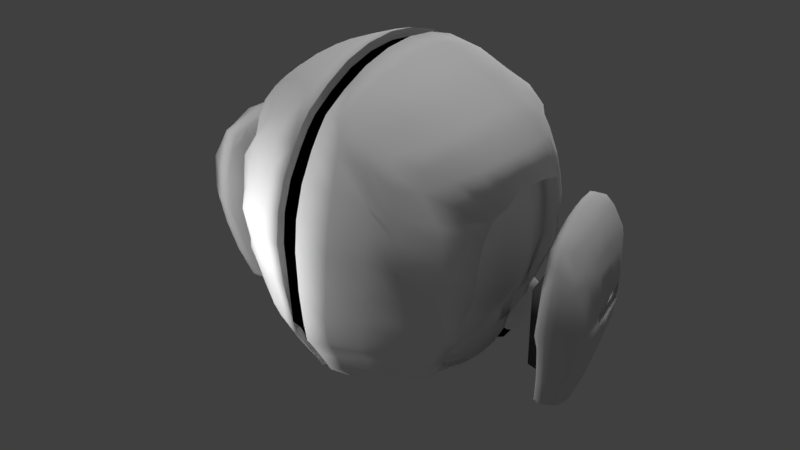# Source: turret.blend  (saved by Blender 2.79.0; exported with 4.5.12 LTS)
import bpy
from mathutils import Matrix  # noqa: F401  (used for matrix-valued properties, if any)

bpy.ops.wm.read_factory_settings(use_empty=True)
scene = bpy.context.scene
scene.name = 'Scene'

# ---- collections
col_collection_1 = bpy.data.collections.new('Collection 1'); scene.collection.children.link(col_collection_1)

# ---- materials (node trees are filled in below, after node groups)
mat_material_002 = bpy.data.materials.new('Material.002')
mat_material_002.alpha_threshold = 0.0
mat_material_002.use_transparent_shadow = False
mat_material_002.diffuse_color = (0.0, 0.0, 0.0, 1.0)
mat_material_002.roughness = 0.5
mat_material_004 = bpy.data.materials.new('Material.004')
mat_material_004.alpha_threshold = 0.0
mat_material_004.use_transparent_shadow = False
mat_material_004.diffuse_color = (1.0, 1.0, 1.0, 1.0)
mat_material_004.roughness = 0.5
mat_material_003 = bpy.data.materials.new('Material.003')
mat_material_003.alpha_threshold = 0.0
mat_material_003.use_transparent_shadow = False
mat_material_003.diffuse_color = (0.8, 0.003404, 0.0, 1.0)
mat_material_003.roughness = 0.5
mat_test = bpy.data.materials.new('test')
mat_test.alpha_threshold = 0.0
mat_test.use_transparent_shadow = False
mat_test.diffuse_color = (1.0, 1.0, 1.0, 1.0)
mat_test.roughness = 0.5
mat_material_005 = bpy.data.materials.new('Material.005')
mat_material_005.alpha_threshold = 0.0
mat_material_005.use_transparent_shadow = False
mat_material_005.roughness = 0.5
mat_material_008 = bpy.data.materials.new('Material.008')
mat_material_008.alpha_threshold = 0.0
mat_material_008.use_transparent_shadow = False
mat_material_008.diffuse_color = (0.1022, 0.1022, 0.1022, 1.0)
mat_material_008.roughness = 0.5

# ---- material node trees

# ---- world
world_world = bpy.data.worlds.new('World'); scene.world = world_world
world_world.color = (0.05088, 0.05088, 0.05088)
world_world.use_sun_shadow = False
world_world.sun_shadow_jitter_overblur = 0.0
world_world.cycles.sampling_method = 'MANUAL'

# ---- lights
light_point_001 = bpy.data.lights.new('Point.001', 'POINT')
light_point_001.transmission_factor = 0.0
light_point_001.energy = 100.0
light_point_001.shadow_buffer_clip_start = 0.5
light_point_001.shadow_soft_size = 0.1
light_point_001.shadow_maximum_resolution = 0.006
light_point_001.use_absolute_resolution = True
light_point = bpy.data.lights.new('Point', 'POINT')
light_point.transmission_factor = 0.0
light_point.energy = 100.0
light_point.shadow_buffer_clip_start = 0.5
light_point.shadow_soft_size = 0.1
light_point.shadow_maximum_resolution = 0.006
light_point.use_absolute_resolution = True
light_sun = bpy.data.lights.new('Sun', 'SUN')
light_sun.transmission_factor = 0.0
light_sun.angle = 0.1993
light_sun.energy = 1.0
light_sun.shadow_buffer_clip_start = 0.5
light_sun.shadow_soft_size = 0.1
light_sun.shadow_cascade_max_distance = 1000.0

# ---- meshes
me_cube_008 = bpy.data.meshes.new('Cube.008')
me_cube_008.from_pydata([(0.9415, -0.8034, -1.373), (0.9804, -0.9009, 0.9506), (0.8946, 0.9009, -1.423), (0.9804, 0.9712, 0.9506), (0.05132, 1.136, -1.519), (0.0, 0.6205, 1.462), (1.291, 1.054, -0.03546), (1.097, 1.676e-10, -1.543), (1.183, 1.676e-10, 1.153), (1.291, -0.9909, -0.03546), (0.07446, 0.007284, -1.968), (0.0, 0.3197, 1.553), (0.0, 0.8978, -1.723), (0.0, 1.36, 0.596), (0.0, 0.3197, -1.961), (1.145, -0.5261, -0.9877), (0.0, -1.326, 0.8725), (0.5413, 1.09, 1.124), (1.053, 1.051, -0.8853), (1.045, 0.4726, -1.491), (1.131, -0.4726, 1.101), (1.247, -0.8724, -0.8637), (0.5289, -1.085, -1.46), (0.4221, 1.09, -1.557), (1.239, 0.9879, 0.4372), (1.045, -0.4726, -1.491), (1.131, 0.4726, 1.101), (1.24, -0.9928, 0.3786), (0.5413, -1.091, 1.124), (0.0, -0.3052, -1.947), (0.0, -0.6059, 1.462), (0.6601, -0.0004279, 1.474), (0.0, -1.563, 0.2942), (0.0, -1.595, -0.01818), (0.5512, -0.0004279, -1.894), (0.7341, -1.398, -0.02137), (0.0, 0.007284, 1.584), (0.0, -1.126, 1.145), (1.145, -0.2852, -1.062), (1.194, 0.6329, -0.7729), (1.579, 4.077e-10, 0.5219), (0.7366, 1.377, 0.03725), (0.09355, -1.121, 1.141), (0.0, -1.473, 0.595), (0.5181, 1.349, -0.9774), (1.539, 0.4841, 0.4216), (0.7003, -1.299, 0.4857), (0.5809, -1.315, -0.9941), (0.5269, 0.5844, -1.786), (0.6358, 0.5844, 1.365), (0.6358, -0.5852, 1.365), (0.5269, -0.5852, -1.786), (1.579, -0.3807, 0.4216), (0.6997, 1.358, 0.4417), (0.8064, 1.079, 1.032), (1.028, 0.9591, -1.154), (0.9813, 0.6722, -1.409), (1.067, -0.6948, 1.037), (1.021, -0.8663, -1.209), (0.7792, -0.9477, -1.466), (0.1559, 1.151, -1.55), (1.278, 1.017, 0.2037), (1.084, -0.2392, -1.53), (1.17, 0.2392, 1.14), (1.278, -0.9782, 0.2037), (0.2771, -1.149, 1.192), (0.0, -1.534, -0.8879), (0.0, 0.6205, -1.871), (0.8619, 0.0003187, 1.375), (0.0, -0.3052, 1.553), (0.0, 1.587, -0.06917), (0.2245, 0.0013, -2.013), (0.4105, -1.559, -0.0132), (0.1118, -1.584, -0.01818), (0.0, 0.007284, -1.993), (1.505, -0.6901, -0.0568), (1.145, 0.5261, -0.9877), (0.984, 0.2868, -1.384), (1.145, 0.7143, -0.8963), (0.9992, 1.272, -0.05497), (0.0, 1.14, -1.523), (0.0, 1.34, 0.8725), (0.2771, 1.151, 1.192), (1.178, 1.042, -0.6329), (1.084, 0.2392, -1.53), (1.17, -0.2392, 1.14), (1.277, -0.9631, -0.7119), (0.1905, -1.149, -1.55), (0.7143, 1.047, -1.38), (1.134, 0.9876, 0.6832), (1.007, -0.5345, -1.423), (1.067, 0.6948, 1.037), (1.057, -0.9876, 0.6407), (0.7807, -1.041, 0.9421), (0.0, -0.6059, -1.857), (0.0, 0.8978, 1.315), (0.3352, 0.0013, 1.6), (0.0, 1.34, -1.281), (0.0, -1.326, -1.281), (0.8826, 0.0003187, -1.759), (1.01, -1.275, -0.05497), (0.0, -0.8833, -1.709), (0.0, -0.8833, 1.315), (1.145, 0.2852, -1.062), (1.432, 0.7934, -0.0568), (1.194, 0.648, 0.3173), (1.45, 1.676e-10, 0.8133), (0.3166, 1.572, 0.1414), (0.0, 1.488, -1.004), (0.0, 1.578, -0.7029), (0.7932, 1.259, -0.8691), (0.206, 1.442, -1.028), (0.4787, 1.26, -1.256), (0.6182, 1.421, -0.7018), (1.579, 0.2642, 0.4931), (1.477, 0.6532, 0.3361), (1.194, 0.5373, 0.5073), (1.367, 0.5272, 0.7726), (1.295, 0.6435, -0.8245), (0.9618, 0.06303, -1.385), (1.194, 0.725, 0.4124), (1.294, -0.6906, -0.9244), (0.9609, -0.1752, -1.414), (1.194, 2.665e-10, 0.6187), (0.392, -1.43, 0.6142), (0.9342, -1.214, 0.3812), (0.7271, -1.369, 0.2813), (0.6671, -1.26, 0.8607), (0.2839, -1.441, -1.033), (0.9358, -1.112, -0.9326), (0.551, -1.171, -1.256), (0.6182, -1.329, -0.7207), (0.549, 0.2969, -1.864), (0.484, 0.8521, -1.66), (0.2114, 0.6237, -1.891), (0.8449, 0.4903, -1.682), (0.6579, 0.2969, 1.444), (0.5984, 0.8521, 1.264), (0.8199, 0.5442, 1.29), (0.3221, 0.6237, 1.477), (0.5984, -0.8529, 1.264), (0.6579, -0.2978, 1.444), (0.8199, -0.5436, 1.29), (0.3221, -0.6211, 1.477), (0.484, -0.8529, -1.66), (0.549, -0.2978, -1.864), (0.2114, -0.6211, -1.891), (0.8449, -0.4897, -1.682), (1.543, -0.5498, 0.3361), (1.574, -0.2156, 0.4931), (1.194, 0.2933, 0.5867), (1.367, -0.5272, 0.7726), (0.9571, 1.259, 0.4398), (0.3346, 1.548, 0.5064), (0.7305, 1.363, 0.2129), (0.6671, 1.331, 0.8468), (0.3774, 1.346, 0.9044), (0.3602, 1.559, 0.3135), (0.9893, 1.262, 0.1966), (1.427, -0.2675, 0.8055), (1.145, -1.333e-08, -1.092), (1.519, -0.6302, 0.1603), (0.8754, -0.2483, -1.738), (0.2236, -0.3157, -1.981), (0.189, -0.9019, -1.746), (0.3343, -0.3157, 1.567), (0.8538, -0.2757, 1.352), (0.7634, -0.7927, 1.189), (0.3053, 0.9045, 1.358), (0.7634, 0.7933, 1.189), (0.8538, 0.2763, 1.352), (0.7939, 0.7147, -1.592), (0.189, 0.9045, -1.746), (0.2236, 0.3183, -1.981), (0.9583, -1.164, -0.7089), (0.8929, -1.035, -1.194), (0.2463, -1.284, -1.297), (0.8885, -1.162, 0.6847), (0.9654, -1.233, 0.1966), (0.4067, -1.509, 0.3067), (1.194, -1.227e-09, -0.952), (0.8923, -0.3968, -1.427), (1.155, -0.6284, -1.182), (1.341, 0.7236, -0.6545), (1.124, 0.7464, -1.151), (0.824, -0.4578, -1.41), (1.268, 0.7686, 0.7179), (1.448, 0.7335, 0.1603), (1.194, 0.7598, 0.04066), (0.296, 1.464, -0.7203), (0.1906, 1.302, -1.307), (0.7435, 1.168, -1.092), (0.8917, 1.282, -0.6259), (1.427, 0.2675, 0.8055), (1.194, 0.8807, -0.02368), (1.382, -0.743, -0.7613), (0.3774, -1.344, 0.9183), (0.2934, -1.482, -0.7685), (0.8754, 0.249, -1.738), (0.3343, 0.3183, 1.567), (0.3053, -0.9019, 1.358), (0.8537, -0.7483, -1.592), (1.234, -0.7686, 0.7179), (0.9124, 1.23, 0.6847), (1.232, 1.073, -0.4264), (1.232, -0.9846, -0.4264), (0.0, -1.126, -1.509), (1.194, -0.6186, 0.04066), (0.0, -1.473, -0.9897), (0.6779, 1.402, -0.3955), (1.194, -0.4071, 0.02866), (1.194, -1.609e-09, 0.5122), (0.6762, -1.383, -0.4541), (0.9892, -1.207, -0.4329), (1.194, -4.464e-08, 0.1355), (1.418, 0.8039, -0.4316), (0.3533, 1.52, -0.4593), (0.9454, 1.292, -0.4329), (1.15, 0.327, 0.0407), (1.479, -0.7256, -0.4316), (0.3516, -1.522, -0.469), (0.05608, 1.183, -1.588), (0.1002, -1.18, 1.205), (0.08031, 0.001715, -2.04), (0.1194, -1.665, -0.007884), (0.1129, -1.538, 0.6334), (0.07445, -1.518, -1.058), (0.07568, 0.6413, -1.901), (0.07568, -0.6379, -1.946), (0.1002, 1.183, 1.205), (0.05608, -1.18, -1.588), (0.1194, 0.001715, 1.659), (0.1037, 1.647, 0.03278), (0.07378, 1.502, -1.048), (0.1148, 0.6413, 1.532), (0.1148, -0.6379, 1.532), (0.1022, 1.567, 0.6484), (0.1083, 1.389, 0.922), (0.0, 1.409, 0.0294), (0.08, -0.3241, -2.002), (0.06777, -0.9269, -1.794), (0.1191, -0.3241, 1.626), (0.1069, 0.9304, 1.38), (0.06777, 0.9033, -1.777), (0.08, 0.3276, -2.006), (0.06664, -1.332, -1.336), (0.1181, -1.632, 0.319), (0.07897, 1.572, -0.7333), (0.06944, 1.359, -1.333), (0.1058, -1.386, 0.922), (0.07897, -1.568, -0.7913), (0.1191, 0.3276, 1.626), (0.1069, -0.9269, 1.38), (0.08258, 1.608, -0.4631), (0.09872, -1.624, -0.468), (0.0, 1.525, 0.6877), (0.1056, -1.463, 0.5942), (0.06822, -1.463, -0.9889), (0.07004, 0.618, -1.861), (0.07004, -0.6035, -1.847), (0.0, 1.14, 1.145), (0.0, -1.579, -0.453), (0.0, 1.594, -0.453), (0.07416, -0.3039, -1.936), (0.06248, -0.8795, -1.702), (0.06248, 0.8941, -1.716), (0.07416, 0.3184, -1.936), (0.0614, -1.318, -1.264), (0.1105, -1.553, 0.2939), (0.09875, -1.318, 0.8697), (0.07318, -1.553, -0.8876), (0.09249, -1.568, -0.4529), (0.09355, 1.136, 1.141), (0.05132, -1.121, -1.505), (0.1118, 0.007284, 1.573), (0.06942, 1.588, 0.02427), (0.06822, 1.477, -1.003), (0.1074, 0.618, 1.452), (0.1074, -0.6035, 1.452), (0.06982, 1.531, 0.6097), (0.09875, 1.332, 0.8697), (0.0, 1.398, 0.288), (0.1115, -0.3039, 1.542), (0.09983, 0.8941, 1.307), (0.07318, 1.567, -0.7026), (0.0614, 1.332, -1.278), (0.1115, 0.3184, 1.542), (0.09983, -0.8795, 1.307), (0.0592, 1.583, -0.4529), (1.357, 0.7934, -0.0568), (1.443, 0.2642, 0.4931), (1.443, 4.077e-10, 0.5219), (1.443, 0.6532, 0.3361), (1.443, 0.4841, 0.4216), (1.23, 0.6435, -0.8245), (1.443, -0.2642, 0.4931), (1.443, -0.3807, 0.4216), (1.336, -0.6901, -0.0568), (1.283, -0.6759, -0.9385), (1.443, -0.5498, 0.3361), (1.381, -0.6302, 0.1603), (1.252, 0.7236, -0.7082), (1.367, 0.8039, -0.4316), (1.402, 0.7335, 0.1603), (1.318, -0.7236, -0.7082), (1.336, -0.8039, -0.4316), (1.194, -0.6329, -0.7729), (1.194, -0.2933, 0.5867), (1.194, -0.434, 0.5073), (1.194, -0.5657, 0.2468), (1.194, -0.7774, -0.02368), (1.194, -1.357e-08, -0.7222), (1.194, 0.7824, -0.4978), (1.145, -0.7143, -0.8963), (1.194, -0.7824, -0.4978), (1.194, -0.6217, 0.4124), (1.194, -0.3901, 0.4406), (1.194, -0.7109, 0.2173), (1.27, -0.3745, -0.8575), (1.188, -0.4102, -0.5657), (1.145, 0.8032, -0.7612), (1.194, 0.8924, -0.4397), (1.194, 0.8142, 0.2173), (1.194, 0.3901, 0.4406), (1.194, 0.3745, -0.8885), (1.194, 0.4266, -0.6325), (1.145, -0.8032, -0.7612), (1.194, -0.8924, -0.4397), (0.0, 1.414, -1.142), (0.0, -1.399, -1.142), (1.05, 1.02, -0.9671), (1.085, -0.8954, -1.04), (0.4977, 1.323, -1.125), (0.532, -1.281, -1.125), (0.8964, -1.091, -1.064), (0.251, -1.358, -1.153), (1.27, -0.6865, -1.03), (1.185, 0.706, -1.001), (0.9473, 0.4885, -1.33), (0.197, 1.388, -1.154), (0.7683, 1.214, -0.9805), (0.07021, 1.431, -1.192), (0.06813, -1.437, -1.172), (0.06481, 1.405, -1.141), (0.06481, -1.39, -1.127), (1.039, 0.9442, 0.8312), (1.039, -0.9442, 0.8312), (1.328, 1.676e-10, 1.019), (1.261, 0.4999, 0.9725), (0.6066, -1.176, 1.007), (1.261, -0.4999, 0.9725), (0.6066, 1.219, 0.9932), (0.3297, 1.249, 1.056), (1.31, -0.2534, 1.008), (0.8284, -1.101, 0.8267), (1.171, 0.7317, 0.9132), (1.31, 0.2534, 1.008), (0.3297, -1.246, 1.07), (1.171, -0.7317, 0.9132), (0.9387, 1.152, 0.8267), (0.1055, 1.286, 1.079), (0.1055, -1.283, 1.079), (0.0, -1.226, 1.024), (0.0, 1.24, 1.024), (0.09859, 1.234, 1.02), (0.09859, -1.219, 1.02), (0.0, 1.533, 0.6105), (0.0, 1.582, 0.1505), (0.1943, 1.608, 0.1325), (0.2669, 1.601, 0.2221), (0.1856, 1.607, 0.5721), (0.2862, 1.597, 0.4729), (0.288, 1.607, 0.316), (0.06956, 1.584, 0.1552), (0.08085, 1.535, 0.5937), (0.2538, 1.43, 0.105), (0.2723, 1.468, 0.2068), (0.1785, 1.395, 0.4892), (0.3057, 1.417, 0.4245), (0.1366, 1.449, 0.3014), (0.2934, 1.459, 0.3007), (0.07632, 1.41, 0.05364), (0.1771, 1.364, 0.5659), (0.08449, 1.392, 0.2836), (0.8933, 0.6502, -1.312), (0.9206, -0.539, -1.186), (1.03, -0.5946, -1.072), (0.956, 0.4784, -1.476), (0.9942, 0.2564, -1.521), (0.9943, 0.02281, -1.529), (0.9858, -0.216, -1.531), (0.9361, -0.4452, -1.488), (0.8675, -0.5067, -1.418), (0.8957, 0.6787, -1.484), (0.9726, -0.5932, -1.184), (1.143, -0.6657, -1.048), (1.02, 0.7171, -1.157), (1.155, 0.7623, -0.9704), (0.9801, 0.7164, -1.166), (1.1, 0.774, -0.9831), (1.16, -0.5037, -1.074), (1.048, -0.2872, -1.138), (1.066, -0.04468, -1.181), (1.048, 0.2172, -1.181), (0.9934, 0.4501, -1.154), (0.9508, -0.3968, -1.175), (0.9812, -0.2342, -1.228), (1.0, -0.08648, -1.26), (0.9862, 0.1932, -1.246), (0.9503, 0.4265, -1.203)], [], [(359, 54, 3, 345), (358, 57, 1, 346), (201, 90, 0, 59), (198, 84, 7, 99), (219, 75, 9, 205), (214, 211, 316, 210), (356, 63, 8, 347), (217, 79, 6, 204), (340, 110, 18, 330), (339, 111, 44, 332), (216, 107, 41, 209), (210, 316, 309, 207), (316, 307, 308, 309), (355, 91, 26, 348), (319, 210, 207, 314), (336, 121, 21, 331), (321, 194, 188, 312), (178, 125, 46, 126), (354, 93, 28, 349), (334, 129, 47, 333), (213, 100, 35, 212), (173, 132, 34, 71), (172, 133, 48, 134), (171, 56, 19, 135), (170, 136, 31, 68), (169, 137, 49, 138), (167, 140, 28, 93), (166, 141, 50, 142), (164, 144, 22, 87), (163, 145, 51, 146), (162, 62, 25, 147), (161, 148, 27, 64), (322, 120, 116, 105), (353, 85, 20, 350), (158, 152, 24, 61), (157, 153, 53, 154), (352, 82, 17, 351), (153, 156, 155, 53), (236, 237, 156, 153), (360, 229, 82, 352), (107, 157, 154, 41), (157, 107, 369, 372), (107, 232, 368, 369), (79, 158, 61, 6), (41, 154, 158, 79), (154, 53, 152, 158), (149, 159, 151, 52), (40, 106, 159, 149), (347, 8, 85, 353), (323, 150, 123, 211), (325, 218, 214, 311), (75, 161, 64, 9), (104, 187, 303, 289), (183, 215, 302, 301), (145, 162, 147, 51), (34, 99, 162, 145), (99, 7, 62, 162), (239, 163, 146, 228), (223, 71, 163, 239), (71, 34, 145, 163), (240, 164, 87, 230), (228, 146, 164, 240), (146, 51, 144, 164), (141, 165, 143, 50), (31, 96, 165, 141), (85, 166, 142, 20), (8, 68, 166, 85), (68, 31, 141, 166), (57, 167, 93, 1), (20, 142, 167, 57), (142, 50, 140, 167), (137, 168, 139, 49), (17, 82, 168, 137), (91, 169, 138, 26), (3, 54, 169, 91), (54, 17, 137, 169), (63, 170, 68, 8), (26, 138, 170, 63), (138, 49, 136, 170), (133, 171, 135, 48), (23, 88, 171, 133), (88, 2, 56, 171), (243, 172, 134, 227), (221, 60, 172, 243), (60, 23, 133, 172), (244, 173, 71, 223), (227, 134, 173, 244), (134, 48, 132, 173), (129, 174, 131, 47), (21, 86, 174, 129), (205, 9, 100, 213), (59, 175, 130, 22), (0, 58, 175, 59), (331, 21, 129, 334), (22, 130, 176, 87), (333, 47, 128, 335), (125, 177, 127, 46), (27, 92, 177, 125), (346, 1, 93, 354), (100, 178, 126, 35), (9, 64, 178, 100), (64, 27, 125, 178), (35, 126, 179, 72), (126, 46, 124, 179), (161, 75, 297, 300), (52, 148, 299, 296), (118, 183, 301, 294), (90, 182, 58, 0), (18, 83, 183, 118), (204, 6, 104, 215), (2, 55, 184, 56), (330, 18, 118, 337), (115, 186, 117, 45), (24, 89, 186, 115), (345, 3, 91, 355), (75, 219, 305, 297), (6, 61, 187, 104), (61, 24, 115, 187), (115, 45, 293, 292), (149, 52, 296, 295), (111, 189, 113, 44), (233, 247, 189, 111), (253, 232, 107, 216), (60, 190, 112, 23), (221, 248, 190, 60), (341, 233, 111, 339), (88, 191, 55, 2), (23, 112, 191, 88), (332, 44, 110, 340), (110, 192, 83, 18), (44, 113, 192, 110), (209, 41, 79, 217), (114, 193, 106, 40), (45, 117, 193, 114), (348, 26, 63, 356), (114, 40, 291, 290), (219, 195, 304, 305), (195, 121, 298, 304), (121, 195, 86, 21), (46, 127, 196, 124), (349, 28, 65, 357), (47, 131, 197, 128), (212, 35, 72, 220), (132, 198, 99, 34), (48, 135, 198, 132), (135, 19, 84, 198), (136, 199, 96, 31), (49, 139, 199, 136), (140, 200, 65, 28), (50, 143, 200, 140), (144, 201, 59, 22), (51, 147, 201, 144), (147, 25, 90, 201), (148, 202, 92, 27), (52, 151, 202, 148), (350, 20, 57, 358), (152, 203, 89, 24), (53, 155, 203, 152), (351, 17, 54, 359), (131, 212, 220, 197), (187, 115, 292, 303), (215, 104, 289, 302), (113, 209, 217, 192), (247, 253, 216, 189), (83, 204, 215, 183), (86, 205, 213, 174), (174, 213, 212, 131), (148, 161, 300, 299), (40, 149, 295, 291), (189, 216, 209, 113), (192, 217, 204, 83), (45, 114, 290, 293), (195, 219, 205, 86), (197, 220, 254, 250), (143, 235, 252, 200), (139, 234, 251, 199), (128, 197, 250, 226), (124, 196, 249, 225), (72, 179, 246, 224), (87, 176, 245, 230), (82, 229, 242, 168), (96, 231, 241, 165), (165, 241, 235, 143), (168, 242, 234, 139), (335, 128, 226, 342), (179, 124, 225, 246), (357, 65, 222, 361), (220, 72, 224, 254), (199, 251, 231, 96), (200, 252, 222, 65), (248, 221, 4, 285), (222, 252, 287, 42), (341, 248, 285, 343), (231, 251, 286, 274), (225, 249, 269, 256), (254, 224, 73, 271), (226, 250, 270, 257), (361, 222, 42, 365), (251, 234, 277, 286), (246, 225, 256, 268), (252, 235, 278, 287), (342, 226, 257, 344), (253, 247, 284, 288), (234, 242, 283, 277), (250, 254, 271, 270), (235, 241, 282, 278), (237, 236, 279, 280), (360, 237, 280, 364), (255, 279, 374, 366), (275, 70, 367, 373), (239, 228, 259, 263), (223, 239, 263, 10), (240, 230, 273, 264), (228, 240, 264, 259), (241, 231, 274, 282), (242, 229, 272, 283), (243, 227, 258, 265), (221, 243, 265, 4), (244, 223, 10, 266), (227, 244, 266, 258), (230, 245, 267, 273), (224, 246, 268, 73), (247, 233, 276, 284), (232, 253, 288, 275), (287, 102, 37, 42), (286, 11, 36, 274), (271, 73, 33, 261), (365, 42, 37, 362), (268, 256, 43, 32), (344, 257, 208, 329), (283, 95, 5, 277), (282, 69, 30, 278), (274, 36, 69, 282), (272, 260, 95, 283), (273, 267, 98, 206), (73, 268, 32, 33), (256, 269, 16, 43), (257, 270, 66, 208), (277, 5, 11, 286), (278, 30, 102, 287), (270, 271, 261, 66), (109, 262, 288, 284), (328, 108, 276, 343), (80, 97, 285, 4), (262, 70, 275, 288), (108, 109, 284, 276), (67, 258, 266, 14), (14, 266, 10, 74), (80, 4, 265, 12), (12, 265, 258, 67), (94, 259, 264, 101), (101, 264, 273, 206), (74, 10, 263, 29), (29, 263, 259, 94), (236, 153, 371, 370), (153, 157, 372, 371), (363, 260, 272, 364), (255, 81, 280, 279), (292, 293, 116, 120), (301, 302, 321, 320), (291, 295, 307, 123), (295, 296, 308, 307), (300, 297, 310, 317), (293, 290, 150, 116), (305, 304, 326, 327), (290, 291, 123, 150), (294, 301, 320, 78), (296, 299, 315, 308), (297, 305, 327, 310), (304, 298, 313, 326), (302, 289, 194, 321), (303, 292, 120, 322), (289, 303, 322, 194), (299, 300, 317, 315), (211, 123, 307, 316), (207, 309, 317, 310), (309, 308, 315, 317), (38, 318, 306, 15), (160, 180, 318, 38), (311, 214, 210, 319), (78, 320, 39, 76), (194, 322, 105, 188), (218, 323, 211, 214), (188, 105, 323, 218), (105, 116, 150, 323), (103, 324, 180, 160), (76, 39, 324, 103), (312, 188, 218, 325), (15, 306, 326, 313), (314, 207, 310, 327), (306, 314, 327, 326), (39, 312, 325, 324), (180, 311, 319, 318), (318, 319, 314, 306), (320, 321, 312, 39), (324, 325, 311, 180), (97, 328, 343, 285), (267, 344, 329, 98), (245, 342, 344, 267), (233, 341, 343, 276), (176, 335, 342, 245), (112, 332, 340, 191), (248, 341, 339, 190), (55, 330, 337, 184), (130, 333, 335, 176), (58, 331, 334, 175), (175, 334, 333, 130), (182, 336, 331, 58), (190, 339, 332, 112), (191, 340, 330, 55), (81, 363, 364, 280), (269, 365, 362, 16), (229, 360, 364, 272), (249, 361, 365, 269), (196, 357, 361, 249), (155, 351, 359, 203), (151, 350, 358, 202), (127, 349, 357, 196), (117, 348, 356, 193), (89, 345, 355, 186), (92, 346, 354, 177), (106, 347, 353, 159), (237, 360, 352, 156), (156, 352, 351, 155), (159, 353, 350, 151), (177, 354, 349, 127), (186, 355, 348, 117), (193, 356, 347, 106), (202, 358, 346, 92), (203, 359, 345, 89), (371, 372, 380, 378), (368, 373, 381, 375), (373, 367, 238, 381), (369, 368, 375, 376), (372, 369, 376, 380), (374, 370, 377, 382), (279, 236, 370, 374), (232, 275, 373, 368), (375, 379, 380, 376), (379, 377, 378, 380), (379, 375, 381, 383), (377, 379, 383, 382), (281, 13, 382, 383), (238, 281, 383, 381), (370, 371, 378, 377), (366, 374, 382, 13), (395, 336, 182, 394), (394, 392, 185, 385), (392, 391, 181, 185), (391, 390, 122, 181), (390, 389, 119, 122), (389, 388, 77, 119), (387, 338, 77, 388), (393, 384, 338, 387), (56, 393, 387, 19), (19, 387, 388, 84), (7, 84, 388, 389), (62, 7, 389, 390), (25, 62, 390, 391), (90, 25, 391, 392), (182, 90, 392, 394), (386, 395, 394, 385), (298, 121, 336, 395), (313, 298, 395, 386), (396, 393, 56, 184), (397, 396, 184, 337), (294, 397, 337, 118), (384, 393, 396, 398), (397, 399, 398, 396), (78, 399, 397, 294), (400, 15, 313, 386), (401, 38, 15, 400), (402, 160, 38, 401), (403, 103, 160, 402), (404, 76, 103, 403), (76, 404, 399, 78), (405, 400, 386, 385), (401, 400, 405, 406), (402, 401, 406, 407), (403, 402, 407, 408), (404, 403, 408, 409), (398, 399, 404, 409), (181, 405, 385, 185), (122, 406, 405, 181), (119, 407, 406, 122), (77, 408, 407, 119), (338, 409, 408, 77), (338, 384, 398, 409)])
me_cube_008.polygons.foreach_set('use_smooth', [1, 1, 1, 1, 1, 1, 1, 1, 1, 1, 1, 1, 1, 1, 1, 1, 1, 1, 1, 1, 1, 1, 1, 1, 1, 1, 1, 1, 1, 1, 1, 1, 1, 1, 1, 1, 1, 1, 1, 1, 1, 1, 1, 1, 1, 1, 1, 1, 1, 1, 1, 1, 1, 1, 1, 1, 1, 1, 1, 1, 1, 1, 1, 1, 1, 1, 1, 1, 1, 1, 1, 1, 1, 1, 1, 1, 1, 1, 1, 1, 1, 1, 1, 1, 1, 1, 1, 1, 1, 1, 1, 1, 1, 1, 1, 1, 1, 1, 1, 1, 1, 1, 1, 1, 1, 1, 1, 1, 1, 1, 1, 1, 1, 1, 1, 1, 1, 1, 1, 1, 1, 1, 1, 1, 1, 1, 1, 1, 1, 1, 1, 1, 1, 1, 1, 1, 1, 1, 1, 1, 1, 1, 1, 1, 1, 1, 1, 1, 1, 1, 1, 1, 1, 1, 1, 1, 1, 1, 1, 1, 1, 1, 1, 1, 1, 1, 1, 1, 1, 1, 1, 1, 1, 1, 1, 1, 1, 1, 1, 1, 1, 1, 1, 1, 1, 1, 1, 1, 1, 1, 0, 0, 0, 0, 0, 0, 0, 0, 0, 0, 0, 0, 0, 0, 0, 0, 0, 0, 1, 1, 0, 0, 0, 0, 0, 0, 0, 0, 0, 0, 0, 0, 0, 0, 1, 1, 1, 1, 1, 1, 1, 1, 1, 1, 1, 1, 1, 1, 1, 1, 1, 1, 1, 1, 1, 1, 1, 1, 1, 1, 1, 1, 1, 1, 1, 1, 1, 1, 1, 1, 1, 1, 1, 1, 1, 1, 1, 1, 1, 1, 1, 1, 1, 1, 1, 1, 1, 1, 1, 1, 1, 1, 1, 1, 1, 1, 1, 1, 1, 1, 1, 1, 1, 1, 1, 1, 1, 1, 0, 0, 1, 1, 1, 1, 1, 1, 1, 1, 1, 1, 1, 1, 0, 0, 1, 1, 1, 1, 1, 1, 1, 1, 1, 1, 1, 1, 1, 1, 1, 1, 1, 0, 1, 1, 1, 0, 0, 0, 1, 1, 0, 0, 1, 1, 1, 1, 1, 1, 1, 1, 1, 1, 1, 1, 1, 1, 1, 1, 1, 1, 1, 1, 1, 1, 1, 1, 1, 1, 1, 1, 1, 1, 1, 1, 1, 1, 1, 1, 1, 1, 1, 1, 1, 1, 1, 1, 1, 1])
me_cube_008.polygons.foreach_set('material_index', [1, 1, 1, 1, 1, 1, 1, 1, 1, 1, 1, 1, 1, 1, 1, 1, 1, 1, 1, 1, 1, 1, 1, 1, 1, 1, 1, 1, 1, 1, 1, 1, 1, 1, 1, 1, 1, 1, 1, 1, 1, 1, 1, 1, 1, 1, 1, 1, 1, 1, 1, 1, 1, 1, 1, 1, 1, 1, 1, 1, 1, 1, 1, 1, 1, 1, 1, 1, 1, 1, 1, 1, 1, 1, 1, 1, 1, 1, 1, 1, 1, 1, 1, 1, 1, 1, 1, 1, 1, 1, 1, 1, 1, 1, 1, 1, 1, 1, 1, 1, 1, 1, 1, 1, 1, 1, 1, 1, 1, 1, 1, 1, 1, 1, 1, 1, 1, 1, 1, 1, 1, 1, 1, 1, 1, 1, 1, 1, 1, 1, 1, 1, 1, 1, 1, 1, 1, 1, 1, 1, 1, 1, 1, 1, 1, 1, 1, 1, 1, 1, 1, 1, 1, 1, 1, 1, 1, 1, 1, 1, 1, 1, 1, 1, 1, 1, 1, 1, 1, 1, 1, 1, 1, 1, 1, 1, 1, 1, 1, 1, 1, 1, 1, 1, 1, 1, 1, 1, 1, 1, 1, 1, 1, 1, 1, 1, 1, 1, 1, 1, 1, 1, 1, 1, 1, 1, 1, 1, 0, 0, 1, 1, 1, 1, 1, 1, 1, 1, 1, 1, 1, 1, 1, 1, 0, 0, 0, 0, 0, 0, 0, 0, 0, 0, 0, 0, 0, 0, 0, 0, 0, 0, 0, 0, 0, 0, 0, 0, 0, 0, 0, 0, 0, 0, 1, 1, 0, 0, 1, 1, 1, 1, 1, 1, 1, 1, 1, 1, 1, 1, 1, 1, 1, 1, 1, 1, 1, 1, 1, 1, 1, 1, 1, 1, 1, 1, 1, 1, 1, 1, 1, 1, 1, 1, 1, 1, 0, 0, 1, 1, 1, 1, 1, 1, 1, 1, 1, 1, 1, 1, 0, 0, 1, 1, 1, 1, 1, 1, 1, 1, 1, 1, 1, 1, 1, 1, 1, 1, 1, 1, 1, 1, 0, 1, 1, 1, 1, 1, 1, 1, 1, 1, 0, 0, 1, 0, 1, 1, 1, 1, 1, 1, 1, 1, 1, 1, 1, 1, 1, 1, 1, 1, 1, 1, 1, 1, 1, 1, 1, 1, 1, 1, 1, 1, 1, 1, 1, 1, 1, 1, 1, 1, 1, 1, 1, 1, 1, 1])
me_cube_008.materials.append(mat_material_002)
me_cube_008.materials.append(mat_material_004)
me_cube_008.materials.append(mat_material_003)
me_cube_008.use_remesh_preserve_volume = False
me_cube_008.use_remesh_preserve_attributes = False
me_cube_008.use_mirror_vertex_groups = False
me_cube_008.update()
me_circle_002 = bpy.data.meshes.new('Circle.002')
me_circle_002.from_pydata([], [], [])
me_circle_002.use_remesh_preserve_volume = False
me_circle_002.use_remesh_preserve_attributes = False
me_circle_002.use_mirror_vertex_groups = False
me_circle_002.update()
me_cube_005 = bpy.data.meshes.new('Cube.005')
me_cube_005.from_pydata([(-2.42, 0.2329, 3.372), (-2.42, 0.2329, 3.806), (-2.42, 0.6178, 3.372), (-2.42, 0.6178, 3.806), (-1.986, 0.2329, 3.372), (-1.986, 0.2329, 3.806), (-1.986, 0.6178, 3.372), (-1.986, 0.6178, 3.806), (-2.469, 0.4501, 3.323), (-2.469, 0.1841, 3.589), (-2.469, 0.4501, 3.855), (-2.469, 0.6456, 3.589), (-2.203, 0.6456, 3.323), (-2.203, 0.6456, 3.855), (-1.937, 0.6456, 3.589), (-1.937, 0.4501, 3.323), (-1.937, 0.4501, 3.855), (-1.937, 0.1841, 3.589), (-2.203, 0.1841, 3.323), (-2.203, 0.1841, 3.855), (-2.203, 0.4501, 3.965), (-2.203, 0.4501, 3.213), (-2.203, 0.07385, 3.589), (-1.827, 0.4501, 3.589), (-2.203, 0.7084, 3.589), (-2.579, 0.4501, 3.589), (-2.457, 0.3362, 3.335), (-2.457, 0.1966, 3.703), (-2.457, 0.559, 3.843), (-2.457, 0.6385, 3.475), (-2.317, 0.6385, 3.335), (-2.089, 0.6385, 3.843), (-1.949, 0.6385, 3.475), (-1.949, 0.559, 3.335), (-1.949, 0.3362, 3.843), (-1.949, 0.1966, 3.475), (-2.089, 0.1966, 3.335), (-2.317, 0.1966, 3.843), (-2.457, 0.559, 3.335), (-2.457, 0.1966, 3.475), (-2.457, 0.3362, 3.843), (-2.457, 0.6385, 3.703), (-2.089, 0.6385, 3.335), (-2.317, 0.6385, 3.843), (-1.949, 0.6385, 3.703), (-1.949, 0.3362, 3.335), (-1.949, 0.559, 3.843), (-1.949, 0.1966, 3.703), (-2.317, 0.1966, 3.335), (-2.089, 0.1966, 3.843), (-2.203, 0.3061, 3.937), (-2.203, 0.5761, 3.937), (-2.059, 0.4501, 3.937), (-2.347, 0.4501, 3.937), (-2.203, 0.3061, 3.241), (-2.203, 0.5761, 3.241), (-2.347, 0.4501, 3.241), (-2.059, 0.4501, 3.241), (-2.347, 0.1025, 3.589), (-2.059, 0.1025, 3.589), (-2.203, 0.1025, 3.445), (-2.203, 0.1025, 3.733), (-1.855, 0.3061, 3.589), (-1.855, 0.5761, 3.589), (-1.855, 0.4501, 3.445), (-1.855, 0.4501, 3.733), (-2.059, 0.6921, 3.589), (-2.347, 0.6921, 3.589), (-2.203, 0.6921, 3.445), (-2.203, 0.6921, 3.733), (-2.551, 0.5761, 3.589), (-2.551, 0.3061, 3.589), (-2.551, 0.4501, 3.445), (-2.551, 0.4501, 3.733), (-2.525, 0.3141, 3.727), (-2.525, 0.3141, 3.451), (-2.525, 0.5716, 3.451), (-2.339, 0.6777, 3.727), (-2.339, 0.6777, 3.451), (-2.067, 0.6777, 3.451), (-1.881, 0.5716, 3.727), (-1.881, 0.5716, 3.451), (-1.881, 0.3141, 3.451), (-2.067, 0.1277, 3.727), (-2.067, 0.1277, 3.451), (-2.339, 0.1277, 3.451), (-2.065, 0.5716, 3.267), (-2.341, 0.5716, 3.267), (-2.341, 0.3141, 3.267), (-2.341, 0.5716, 3.911), (-2.065, 0.5716, 3.911), (-2.065, 0.3141, 3.911), (-2.341, 0.3141, 3.911), (-2.065, 0.3141, 3.267), (-2.339, 0.1277, 3.727), (-1.881, 0.3141, 3.727), (-2.067, 0.6777, 3.727), (-2.525, 0.5716, 3.727)], [], [(97, 28, 3, 41), (96, 31, 7, 44), (95, 34, 5, 47), (94, 37, 1, 27), (93, 45, 4, 36), (92, 40, 1, 37), (91, 50, 19, 49), (90, 51, 20, 52), (89, 28, 10, 53), (88, 54, 18, 48), (87, 55, 21, 56), (86, 33, 15, 57), (85, 58, 9, 39), (84, 59, 22, 60), (83, 49, 19, 61), (82, 62, 17, 35), (81, 63, 23, 64), (80, 46, 16, 65), (79, 66, 14, 32), (78, 67, 24, 68), (77, 43, 13, 69), (76, 70, 11, 29), (75, 71, 25, 72), (74, 40, 10, 73), (71, 74, 73, 25), (9, 27, 74, 71), (27, 1, 40, 74), (26, 75, 72, 8), (0, 39, 75, 26), (39, 9, 71, 75), (38, 76, 29, 2), (8, 72, 76, 38), (72, 25, 70, 76), (67, 77, 69, 24), (11, 41, 77, 67), (41, 3, 43, 77), (30, 78, 68, 12), (2, 29, 78, 30), (29, 11, 67, 78), (42, 79, 32, 6), (12, 68, 79, 42), (68, 24, 66, 79), (63, 80, 65, 23), (14, 44, 80, 63), (44, 7, 46, 80), (33, 81, 64, 15), (6, 32, 81, 33), (32, 14, 63, 81), (45, 82, 35, 4), (15, 64, 82, 45), (64, 23, 62, 82), (59, 83, 61, 22), (17, 47, 83, 59), (47, 5, 49, 83), (36, 84, 60, 18), (4, 35, 84, 36), (35, 17, 59, 84), (48, 85, 39, 0), (18, 60, 85, 48), (60, 22, 58, 85), (55, 86, 57, 21), (12, 42, 86, 55), (42, 6, 33, 86), (38, 87, 56, 8), (2, 30, 87, 38), (30, 12, 55, 87), (26, 88, 48, 0), (8, 56, 88, 26), (56, 21, 54, 88), (51, 89, 53, 20), (13, 43, 89, 51), (43, 3, 28, 89), (46, 90, 52, 16), (7, 31, 90, 46), (31, 13, 51, 90), (34, 91, 49, 5), (16, 52, 91, 34), (52, 20, 50, 91), (50, 92, 37, 19), (20, 53, 92, 50), (53, 10, 40, 92), (54, 93, 36, 18), (21, 57, 93, 54), (57, 15, 45, 93), (58, 94, 27, 9), (22, 61, 94, 58), (61, 19, 37, 94), (62, 95, 47, 17), (23, 65, 95, 62), (65, 16, 34, 95), (66, 96, 44, 14), (24, 69, 96, 66), (69, 13, 31, 96), (70, 97, 41, 11), (25, 73, 97, 70), (73, 10, 28, 97)])
me_cube_005.polygons.foreach_set('use_smooth', [True] * 96)
_uv = me_cube_005.uv_layers.new(name='UVMap')
_uv.uv.foreach_set('vector', [0.4199, 0.2131, 0.4337, 0.2807, 0.3797, 0.2717, 0.3596, 0.228, 0.239, 0.3194, 0.272, 0.3596, 0.2283, 0.3797, 0.1935, 0.3465, 0.9199, 0.2131, 0.9337, 0.2807, 0.8797, 0.2717, 0.8596, 0.228, 0.739, 0.3194, 0.772, 0.3596, 0.7283, 0.3797, 0.6935, 0.3465, 0.7131, 0.0801, 0.7807, 0.06635, 0.7717, 0.1203, 0.728, 0.1404, 0.7869, 0.4199, 0.7193, 0.4337, 0.7283, 0.3797, 0.772, 0.3596, 0.8987, 0.3402, 0.8479, 0.3872, 0.8105, 0.3348, 0.8465, 0.3065, 0.2869, 0.4199, 0.3479, 0.3872, 0.4009, 0.4615, 0.3062, 0.4999, 0.3987, 0.3402, 0.4337, 0.2807, 0.4999, 0.2918, 0.468, 0.3845, 0.6013, 0.1598, 0.6521, 0.1128, 0.6895, 0.1652, 0.6535, 0.1935, 0.2131, 0.0801, 0.1521, 0.1128, 0.0991, 0.03848, 0.1938, 0.0001209, 0.1013, 0.1598, 0.06634, 0.2193, 9.996e-05, 0.2082, 0.03203, 0.1155, 0.6808, 0.2378, 0.7088, 0.2794, 0.6652, 0.3105, 0.6404, 0.272, 0.761, 0.1806, 0.7912, 0.2206, 0.75, 0.25, 0.7206, 0.2088, 0.8192, 0.2622, 0.8465, 0.3065, 0.8105, 0.3348, 0.7794, 0.2912, 0.8402, 0.1013, 0.8873, 0.1521, 0.8348, 0.1895, 0.8065, 0.1535, 0.08008, 0.2869, 0.1127, 0.3479, 0.03846, 0.4009, 9.996e-05, 0.3062, 0.1598, 0.3987, 0.2193, 0.4337, 0.2082, 0.4999, 0.1155, 0.468, 0.1808, 0.2378, 0.2088, 0.2794, 0.1652, 0.3105, 0.1404, 0.272, 0.261, 0.1806, 0.2912, 0.2206, 0.25, 0.25, 0.2206, 0.2088, 0.3192, 0.2622, 0.3465, 0.3065, 0.3105, 0.3348, 0.2794, 0.2912, 0.3402, 0.1013, 0.3873, 0.1521, 0.3348, 0.1895, 0.3065, 0.1535, 0.5801, 0.2869, 0.6127, 0.3479, 0.5385, 0.4009, 0.5001, 0.3062, 0.6598, 0.3987, 0.7193, 0.4337, 0.7082, 0.4999, 0.6155, 0.468, 0.6127, 0.3479, 0.6598, 0.3987, 0.6155, 0.468, 0.5385, 0.4009, 0.6652, 0.3105, 0.6935, 0.3465, 0.6598, 0.3987, 0.6127, 0.3479, 0.6935, 0.3465, 0.7283, 0.3797, 0.7193, 0.4337, 0.6598, 0.3987, 0.5663, 0.2193, 0.5801, 0.2869, 0.5001, 0.3062, 0.5001, 0.2082, 0.6203, 0.2283, 0.6404, 0.272, 0.5801, 0.2869, 0.5663, 0.2193, 0.6404, 0.272, 0.6652, 0.3105, 0.6127, 0.3479, 0.5801, 0.2869, 0.2807, 0.06635, 0.3402, 0.1013, 0.3065, 0.1535, 0.2717, 0.1203, 0.2918, 9.996e-05, 0.3845, 0.03201, 0.3402, 0.1013, 0.2807, 0.06635, 0.3845, 0.03201, 0.4615, 0.09909, 0.3873, 0.1521, 0.3402, 0.1013, 0.2912, 0.2206, 0.3192, 0.2622, 0.2794, 0.2912, 0.25, 0.25, 0.3348, 0.1895, 0.3596, 0.228, 0.3192, 0.2622, 0.2912, 0.2206, 0.3596, 0.228, 0.3797, 0.2717, 0.3465, 0.3065, 0.3192, 0.2622, 0.228, 0.1404, 0.261, 0.1806, 0.2206, 0.2088, 0.1895, 0.1652, 0.2717, 0.1203, 0.3065, 0.1535, 0.261, 0.1806, 0.228, 0.1404, 0.3065, 0.1535, 0.3348, 0.1895, 0.2912, 0.2206, 0.261, 0.1806, 0.1535, 0.1935, 0.1808, 0.2378, 0.1404, 0.272, 0.1203, 0.2283, 0.1895, 0.1652, 0.2206, 0.2088, 0.1808, 0.2378, 0.1535, 0.1935, 0.2206, 0.2088, 0.25, 0.25, 0.2088, 0.2794, 0.1808, 0.2378, 0.1127, 0.3479, 0.1598, 0.3987, 0.1155, 0.468, 0.03846, 0.4009, 0.1652, 0.3105, 0.1935, 0.3465, 0.1598, 0.3987, 0.1127, 0.3479, 0.1935, 0.3465, 0.2283, 0.3797, 0.2193, 0.4337, 0.1598, 0.3987, 0.06634, 0.2193, 0.08008, 0.2869, 9.996e-05, 0.3062, 9.996e-05, 0.2082, 0.1203, 0.2283, 0.1404, 0.272, 0.08008, 0.2869, 0.06634, 0.2193, 0.1404, 0.272, 0.1652, 0.3105, 0.1127, 0.3479, 0.08008, 0.2869, 0.7807, 0.06635, 0.8402, 0.1013, 0.8065, 0.1535, 0.7717, 0.1203, 0.7918, 9.996e-05, 0.8845, 0.03201, 0.8402, 0.1013, 0.7807, 0.06635, 0.8845, 0.03201, 0.9615, 0.09909, 0.8873, 0.1521, 0.8402, 0.1013, 0.7912, 0.2206, 0.8192, 0.2622, 0.7794, 0.2912, 0.75, 0.25, 0.8348, 0.1895, 0.8596, 0.228, 0.8192, 0.2622, 0.7912, 0.2206, 0.8596, 0.228, 0.8797, 0.2717, 0.8465, 0.3065, 0.8192, 0.2622, 0.728, 0.1404, 0.761, 0.1806, 0.7206, 0.2088, 0.6895, 0.1652, 0.7717, 0.1203, 0.8065, 0.1535, 0.761, 0.1806, 0.728, 0.1404, 0.8065, 0.1535, 0.8348, 0.1895, 0.7912, 0.2206, 0.761, 0.1806, 0.6535, 0.1935, 0.6808, 0.2378, 0.6404, 0.272, 0.6203, 0.2283, 0.6895, 0.1652, 0.7206, 0.2088, 0.6808, 0.2378, 0.6535, 0.1935, 0.7206, 0.2088, 0.75, 0.25, 0.7088, 0.2794, 0.6808, 0.2378, 0.1521, 0.1128, 0.1013, 0.1598, 0.03203, 0.1155, 0.0991, 0.03848, 0.1895, 0.1652, 0.1535, 0.1935, 0.1013, 0.1598, 0.1521, 0.1128, 0.1535, 0.1935, 0.1203, 0.2283, 0.06634, 0.2193, 0.1013, 0.1598, 0.2807, 0.06635, 0.2131, 0.0801, 0.1938, 0.0001209, 0.2918, 9.996e-05, 0.2717, 0.1203, 0.228, 0.1404, 0.2131, 0.0801, 0.2807, 0.06635, 0.228, 0.1404, 0.1895, 0.1652, 0.1521, 0.1128, 0.2131, 0.0801, 0.5663, 0.2193, 0.6013, 0.1598, 0.6535, 0.1935, 0.6203, 0.2283, 0.5001, 0.2082, 0.532, 0.1155, 0.6013, 0.1598, 0.5663, 0.2193, 0.532, 0.1155, 0.5991, 0.03848, 0.6521, 0.1128, 0.6013, 0.1598, 0.3479, 0.3872, 0.3987, 0.3402, 0.468, 0.3845, 0.4009, 0.4615, 0.3105, 0.3348, 0.3465, 0.3065, 0.3987, 0.3402, 0.3479, 0.3872, 0.3465, 0.3065, 0.3797, 0.2717, 0.4337, 0.2807, 0.3987, 0.3402, 0.2193, 0.4337, 0.2869, 0.4199, 0.3062, 0.4999, 0.2082, 0.4999, 0.2283, 0.3797, 0.272, 0.3596, 0.2869, 0.4199, 0.2193, 0.4337, 0.272, 0.3596, 0.3105, 0.3348, 0.3479, 0.3872, 0.2869, 0.4199, 0.9337, 0.2807, 0.8987, 0.3402, 0.8465, 0.3065, 0.8797, 0.2717, 0.9999, 0.2918, 0.968, 0.3845, 0.8987, 0.3402, 0.9337, 0.2807, 0.968, 0.3845, 0.9009, 0.4615, 0.8479, 0.3872, 0.8987, 0.3402, 0.8479, 0.3872, 0.7869, 0.4199, 0.772, 0.3596, 0.8105, 0.3348, 0.9009, 0.4615, 0.8062, 0.4999, 0.7869, 0.4199, 0.8479, 0.3872, 0.8062, 0.4999, 0.7082, 0.4999, 0.7193, 0.4337, 0.7869, 0.4199, 0.6521, 0.1128, 0.7131, 0.0801, 0.728, 0.1404, 0.6895, 0.1652, 0.5991, 0.03848, 0.6938, 0.0001209, 0.7131, 0.0801, 0.6521, 0.1128, 0.6938, 0.0001209, 0.7918, 9.996e-05, 0.7807, 0.06635, 0.7131, 0.0801, 0.7088, 0.2794, 0.739, 0.3194, 0.6935, 0.3465, 0.6652, 0.3105, 0.75, 0.25, 0.7794, 0.2912, 0.739, 0.3194, 0.7088, 0.2794, 0.7794, 0.2912, 0.8105, 0.3348, 0.772, 0.3596, 0.739, 0.3194, 0.8873, 0.1521, 0.9199, 0.2131, 0.8596, 0.228, 0.8348, 0.1895, 0.9615, 0.09909, 0.9999, 0.1938, 0.9199, 0.2131, 0.8873, 0.1521, 0.9999, 0.1938, 0.9999, 0.2918, 0.9337, 0.2807, 0.9199, 0.2131, 0.2088, 0.2794, 0.239, 0.3194, 0.1935, 0.3465, 0.1652, 0.3105, 0.25, 0.25, 0.2794, 0.2912, 0.239, 0.3194, 0.2088, 0.2794, 0.2794, 0.2912, 0.3105, 0.3348, 0.272, 0.3596, 0.239, 0.3194, 0.3873, 0.1521, 0.4199, 0.2131, 0.3596, 0.228, 0.3348, 0.1895, 0.4615, 0.09909, 0.4999, 0.1938, 0.4199, 0.2131, 0.3873, 0.1521, 0.4999, 0.1938, 0.4999, 0.2918, 0.4337, 0.2807, 0.4199, 0.2131])
me_cube_005.materials.append(mat_test)
me_cube_005.use_remesh_preserve_volume = False
me_cube_005.use_remesh_preserve_attributes = False
me_cube_005.use_mirror_vertex_groups = False
me_cube_005.update()
me_cube_006 = bpy.data.meshes.new('Cube.006')
me_cube_006.from_pydata([(-0.8167, -0.8167, -1.054), (-1.0, -1.0, 2.865), (-0.8167, 0.8167, -1.054), (-1.0, 1.0, 2.865), (0.8167, -0.8167, -1.054), (1.0, -1.0, 2.865), (0.8167, 0.8167, -1.054), (1.0, 1.0, 2.865), (-1.0, 0.0, -1.238), (-1.225, -1.225, 1.865), (-1.225, 0.0, 3.089), (-1.225, 1.225, 1.865), (0.0, 1.0, -1.238), (0.0, 1.225, 3.089), (1.225, 1.225, 1.865), (1.0, 0.0, -1.238), (1.225, 0.0, 3.089), (1.225, -1.225, 1.865), (0.0, -1.0, -1.238), (0.0, -1.225, 3.089), (0.0, 0.0, 3.597), (0.0, 0.0, -1.652), (0.0, -1.732, 1.865), (1.732, 0.0, 1.865), (0.0, 1.732, 1.865), (-1.732, 0.0, 1.865), (-0.9634, -0.4304, -1.19), (-1.158, -1.158, 2.385), (-1.167, 0.5246, 3.032), (-1.176, 1.176, 0.9117), (-0.4304, 0.9634, -1.19), (0.5246, 1.167, 3.032), (1.176, 1.176, 0.9117), (0.9634, 0.4304, -1.19), (1.167, -0.5246, 3.032), (1.176, -1.176, 0.9117), (0.4304, -0.9634, -1.19), (-0.5246, -1.167, 3.032), (-0.9634, 0.4304, -1.19), (-1.176, -1.176, 0.9117), (-1.167, -0.5246, 3.032), (-1.158, 1.158, 2.385), (0.4304, 0.9634, -1.19), (-0.5246, 1.167, 3.032), (1.158, 1.158, 2.385), (0.9634, -0.4304, -1.19), (1.167, 0.5246, 3.032), (1.158, -1.158, 2.385), (-0.4304, -0.9634, -1.19), (0.5246, -1.167, 3.032), (0.0, -0.6628, 3.465), (0.0, 0.6628, 3.465), (0.6628, 0.0, 3.465), (-0.6628, 0.0, 3.465), (0.0, -0.5465, -1.557), (0.0, 0.5465, -1.557), (-0.5465, 0.0, -1.557), (0.5465, 0.0, -1.557), (-0.6622, -1.599, 1.879), (0.6622, -1.599, 1.879), (2.81e-09, -1.666, 0.7815), (0.0, -1.584, 2.521), (1.599, -0.6622, 1.879), (1.599, 0.6622, 1.879), (1.666, 2.044e-09, 0.7815), (1.584, 0.0, 2.521), (0.6622, 1.599, 1.879), (-0.6622, 1.599, 1.879), (2.81e-09, 1.666, 0.7815), (0.0, 1.584, 2.521), (-1.599, 0.6622, 1.879), (-1.599, -0.6622, 1.879), (-1.666, 2.044e-09, 0.7815), (-1.584, 0.0, 2.521), (-1.466, -0.6194, 2.5), (-1.531, -0.6374, 0.8147), (-1.531, 0.6374, 0.8147), (-0.6194, 1.466, 2.5), (-0.6374, 1.531, 0.8147), (0.6374, 1.531, 0.8147), (1.466, 0.6194, 2.5), (1.531, 0.6374, 0.8147), (1.531, -0.6374, 0.8147), (0.6194, -1.466, 2.5), (0.6374, -1.531, 0.8147), (-0.6374, -1.531, 0.8147), (0.5348, 0.5222, -1.465), (-0.5348, 0.5222, -1.465), (-0.5348, -0.5222, -1.465), (-0.6368, 0.626, 3.349), (0.6368, 0.626, 3.349), (0.6368, -0.626, 3.349), (-0.6368, -0.626, 3.349), (0.5348, -0.5222, -1.465), (-0.6194, -1.466, 2.5), (1.466, -0.6194, 2.5), (0.6194, 1.466, 2.5), (-1.466, 0.6194, 2.5), (0.24, -0.765, -0.6099), (-0.2421, -0.719, -1.587), (0.09025, -0.7989, -0.6099), (-0.0632, -0.8029, -0.6099), (-0.2145, -0.7769, -0.6099), (-0.3578, -0.7219, -0.6099), (-0.4876, -0.64, -0.6099), (-0.599, -0.5343, -0.6099), (-0.6876, -0.409, -0.6099), (-0.75, -0.2688, -0.6099), (-0.7839, -0.119, -0.6099), (-0.7879, 0.03442, -0.6099), (-0.7619, 0.1857, -0.6099), (-0.7069, 0.329, -0.6099), (-0.625, 0.4588, -0.6099), (-0.5194, 0.5702, -0.6099), (-0.394, 0.6588, -0.6099), (-0.2538, 0.7212, -0.6099), (-0.1041, 0.7551, -0.6099), (0.04938, 0.7592, -0.6099), (0.2007, 0.7332, -0.6099), (0.344, 0.6782, -0.6099), (0.4738, 0.5963, -0.6099), (0.5852, 0.4906, -0.6099), (0.6738, 0.3652, -0.6099), (0.7362, 0.225, -0.6099), (0.7701, 0.07529, -0.6099), (0.7741, -0.07816, -0.6099), (0.7481, -0.2294, -0.6099), (0.6931, -0.3728, -0.6099), (0.6112, -0.5026, -0.6099), (0.5056, -0.6139, -0.6099), (0.3802, -0.7025, -0.6099), (-0.968, -0.3941, -3.394), (-0.9563, -0.3961, -3.394), (-0.9445, -0.3958, -3.394), (-0.9329, -0.3931, -3.394), (-0.9221, -0.3883, -3.394), (-0.9124, -0.3815, -3.394), (-0.9043, -0.3729, -3.394), (-0.898, -0.3629, -3.394), (-0.8937, -0.3518, -3.394), (-0.8917, -0.3402, -3.394), (-0.892, -0.3283, -3.394), (-0.8946, -0.3168, -3.394), (-0.8995, -0.306, -3.394), (-0.9063, -0.2963, -3.394), (-0.9149, -0.2882, -3.394), (-0.9249, -0.2818, -3.394), (-0.9359, -0.2776, -3.394), (-0.9476, -0.2756, -3.394), (-0.9594, -0.2759, -3.394), (-0.971, -0.2785, -3.394), (-0.9818, -0.2833, -3.394), (-0.9915, -0.2902, -3.394), (-0.9996, -0.2988, -3.394), (-1.006, -0.3088, -3.394), (-1.01, -0.3198, -3.394), (-1.012, -0.3315, -3.394), (-1.012, -0.3433, -3.394), (-1.009, -0.3549, -3.394), (-1.004, -0.3657, -3.394), (-0.9976, -0.3754, -3.394), (-0.989, -0.3835, -3.394), (-0.979, -0.3898, -3.394), (-0.3714, -0.6694, -1.587), (-0.5172, 0.4965, -1.587), (-0.4041, 0.5764, -1.587), (-0.1056, -0.7425, -1.587), (0.03289, -0.7389, -1.587), (0.2945, -0.6519, -1.587), (0.168, -0.7083, -1.587), (0.4076, -0.572, -1.587), (0.503, -0.4715, -1.587), (0.5769, -0.3544, -1.587), (0.6265, -0.2251, -1.587), (0.6499, -0.08856, -1.587), (0.6463, 0.0499, -1.587), (0.6157, 0.185, -1.587), (0.5594, 0.3115, -1.587), (0.4794, 0.4246, -1.587), (0.379, 0.52, -1.587), (0.2618, 0.5939, -1.587), (0.1325, 0.6435, -1.587), (-0.003994, 0.6669, -1.587), (-0.1425, 0.6633, -1.587), (-0.2775, 0.6327, -1.587), (-0.6125, 0.396, -1.587), (-0.6864, 0.2788, -1.587), (-0.7361, 0.1495, -1.587), (-0.7595, 0.01302, -1.587), (-0.7559, -0.1254, -1.587), (-0.7253, -0.2605, -1.587), (-0.669, -0.3871, -1.587), (-0.589, -0.5002, -1.587), (-0.4885, -0.5955, -1.587), (-0.0303, -0.6815, -2.493), (-0.5312, 0.4433, -2.493), (-0.5026, -0.6475, -2.493), (-0.3893, -0.6909, -2.493), (-0.6302, 0.3733, -2.493), (-0.2698, -0.7115, -2.493), (-0.1486, -0.7083, -2.493), (0.08049, -0.6322, -2.493), (0.1795, -0.5622, -2.493), (0.263, -0.4742, -2.493), (0.3277, -0.3717, -2.493), (0.3712, -0.2584, -2.493), (0.3917, -0.1389, -2.493), (0.3885, -0.01768, -2.493), (0.3617, 0.1006, -2.493), (0.3124, 0.2114, -2.493), (0.2424, 0.3104, -2.493), (0.1544, 0.3939, -2.493), (0.05187, 0.4586, -2.493), (-0.06135, 0.5021, -2.493), (-0.1809, 0.5226, -2.493), (-0.3021, 0.5194, -2.493), (-0.4204, 0.4926, -2.493), (-0.7137, 0.2853, -2.493), (-0.7784, 0.1828, -2.493), (-0.8218, 0.06956, -2.493), (-0.8424, -0.04997, -2.493), (-0.8392, -0.1712, -2.493), (-0.8124, -0.2895, -2.493), (-0.7631, -0.4003, -2.493), (-0.6931, -0.4993, -2.493), (-0.6051, -0.5828, -2.493)], [], [(97, 28, 3, 41), (96, 31, 7, 44), (95, 34, 5, 47), (94, 37, 1, 27), (93, 45, 4, 36), (92, 40, 1, 37), (91, 50, 19, 49), (90, 51, 20, 52), (89, 28, 10, 53), (88, 54, 18, 48), (87, 55, 21, 56), (86, 33, 15, 57), (85, 58, 9, 39), (84, 59, 22, 60), (83, 49, 19, 61), (82, 62, 17, 35), (81, 63, 23, 64), (80, 46, 16, 65), (79, 66, 14, 32), (78, 67, 24, 68), (77, 43, 13, 69), (76, 70, 11, 29), (75, 71, 25, 72), (74, 40, 10, 73), (71, 74, 73, 25), (9, 27, 74, 71), (27, 1, 40, 74), (26, 75, 72, 8), (0, 39, 75, 26), (39, 9, 71, 75), (38, 76, 29, 2), (8, 72, 76, 38), (72, 25, 70, 76), (67, 77, 69, 24), (11, 41, 77, 67), (41, 3, 43, 77), (30, 78, 68, 12), (2, 29, 78, 30), (29, 11, 67, 78), (42, 79, 32, 6), (12, 68, 79, 42), (68, 24, 66, 79), (63, 80, 65, 23), (14, 44, 80, 63), (44, 7, 46, 80), (33, 81, 64, 15), (6, 32, 81, 33), (32, 14, 63, 81), (45, 82, 35, 4), (15, 64, 82, 45), (64, 23, 62, 82), (59, 83, 61, 22), (17, 47, 83, 59), (47, 5, 49, 83), (36, 84, 60, 18), (4, 35, 84, 36), (35, 17, 59, 84), (48, 85, 39, 0), (18, 60, 85, 48), (60, 22, 58, 85), (55, 86, 57, 21), (12, 42, 86, 55), (42, 6, 33, 86), (38, 87, 56, 8), (2, 30, 87, 38), (30, 12, 55, 87), (26, 88, 48, 0), (8, 56, 88, 26), (56, 21, 54, 88), (51, 89, 53, 20), (13, 43, 89, 51), (43, 3, 28, 89), (46, 90, 52, 16), (7, 31, 90, 46), (31, 13, 51, 90), (34, 91, 49, 5), (16, 52, 91, 34), (52, 20, 50, 91), (50, 92, 37, 19), (20, 53, 92, 50), (53, 10, 40, 92), (54, 93, 36, 18), (21, 57, 93, 54), (57, 15, 45, 93), (58, 94, 27, 9), (22, 61, 94, 58), (61, 19, 37, 94), (62, 95, 47, 17), (23, 65, 95, 62), (65, 16, 34, 95), (66, 96, 44, 14), (24, 69, 96, 66), (69, 13, 31, 96), (70, 97, 41, 11), (25, 73, 97, 70), (73, 10, 28, 97), (202, 201, 135, 136), (201, 194, 134, 135), (200, 199, 132, 133), (198, 195, 151, 152), (102, 103, 163, 99), (196, 225, 161, 162), (225, 224, 160, 161), (224, 223, 159, 160), (223, 222, 158, 159), (222, 221, 157, 158), (221, 220, 156, 157), (220, 219, 155, 156), (219, 218, 154, 155), (218, 217, 153, 154), (217, 198, 152, 153), (199, 197, 131, 132), (195, 216, 150, 151), (216, 215, 149, 150), (215, 214, 148, 149), (214, 213, 147, 148), (213, 212, 146, 147), (212, 211, 145, 146), (211, 210, 144, 145), (210, 209, 143, 144), (209, 208, 142, 143), (208, 207, 141, 142), (207, 206, 140, 141), (206, 205, 139, 140), (205, 204, 138, 139), (204, 203, 137, 138), (203, 202, 136, 137), (194, 200, 133, 134), (98, 100, 101, 102, 103, 104, 105, 106, 107, 108, 109, 110, 111, 112, 113, 114, 115, 116, 117, 118, 119, 120, 121, 122, 123, 124, 125, 126, 127, 128, 129, 130), (131, 162, 161, 160, 159, 158, 157, 156, 155, 154, 153, 152, 151, 150, 149, 148, 147, 146, 145, 144, 143, 142, 141, 140, 139, 138, 137, 136, 135, 134, 133, 132), (197, 196, 162, 131), (98, 100, 167, 169), (128, 129, 170, 171), (127, 128, 171, 172), (126, 127, 172, 173), (125, 126, 173, 174), (124, 125, 174, 175), (123, 124, 175, 176), (122, 123, 176, 177), (121, 122, 177, 178), (120, 121, 178, 179), (119, 120, 179, 180), (118, 119, 180, 181), (117, 118, 181, 182), (116, 117, 182, 183), (115, 116, 183, 184), (114, 115, 184, 165), (101, 102, 99, 166), (112, 113, 164, 185), (111, 112, 185, 186), (110, 111, 186, 187), (109, 110, 187, 188), (108, 109, 188, 189), (107, 108, 189, 190), (106, 107, 190, 191), (105, 106, 191, 192), (104, 105, 192, 193), (103, 104, 193, 163), (113, 114, 165, 164), (100, 101, 166, 167), (130, 98, 169, 168), (129, 130, 168, 170), (99, 163, 196, 197), (169, 167, 200, 194), (171, 170, 202, 203), (172, 171, 203, 204), (173, 172, 204, 205), (174, 173, 205, 206), (175, 174, 206, 207), (176, 175, 207, 208), (177, 176, 208, 209), (178, 177, 209, 210), (179, 178, 210, 211), (180, 179, 211, 212), (181, 180, 212, 213), (182, 181, 213, 214), (183, 182, 214, 215), (184, 183, 215, 216), (165, 184, 216, 195), (166, 99, 197, 199), (185, 164, 198, 217), (186, 185, 217, 218), (187, 186, 218, 219), (188, 187, 219, 220), (189, 188, 220, 221), (190, 189, 221, 222), (191, 190, 222, 223), (192, 191, 223, 224), (193, 192, 224, 225), (163, 193, 225, 196), (164, 165, 195, 198), (167, 166, 199, 200), (168, 169, 194, 201), (170, 168, 201, 202)])
me_cube_006.polygons.foreach_set('use_smooth', [1, 1, 1, 0, 1, 1, 1, 1, 1, 1, 1, 1, 1, 1, 1, 1, 1, 1, 1, 1, 1, 1, 1, 1, 1, 1, 0, 1, 1, 1, 1, 1, 1, 1, 1, 1, 1, 1, 1, 1, 1, 1, 1, 1, 1, 1, 1, 1, 1, 1, 1, 1, 1, 1, 1, 1, 1, 1, 1, 1, 0, 1, 1, 1, 1, 1, 1, 1, 1, 1, 1, 1, 1, 1, 1, 1, 1, 1, 1, 1, 1, 1, 0, 1, 1, 1, 1, 1, 1, 1, 1, 1, 1, 1, 1, 1, 0, 0, 0, 0, 0, 0, 0, 0, 0, 0, 0, 0, 0, 0, 0, 0, 0, 0, 0, 0, 0, 0, 0, 0, 0, 0, 0, 0, 0, 0, 0, 0, 0, 0, 0, 0, 0, 0, 0, 0, 0, 1, 0, 0, 0, 0, 0, 0, 0, 0, 0, 0, 0, 0, 0, 0, 0, 0, 0, 0, 0, 0, 0, 0, 0, 0, 0, 0, 0, 0, 0, 0, 0, 0, 0, 0, 0, 0, 0, 0, 0, 0, 0, 0, 0, 0, 0, 0, 0, 0, 0, 0, 0, 0, 0, 0, 0, 0])
me_cube_006.polygons.foreach_set('material_index', [1, 1, 1, 0, 1, 1, 1, 1, 1, 1, 1, 1, 1, 1, 1, 1, 1, 1, 1, 1, 1, 1, 1, 1, 1, 1, 0, 1, 1, 1, 1, 1, 1, 1, 1, 1, 1, 1, 1, 1, 1, 1, 1, 1, 1, 1, 1, 1, 1, 1, 1, 1, 1, 1, 1, 1, 1, 1, 1, 1, 0, 1, 1, 1, 1, 1, 1, 1, 1, 1, 1, 1, 1, 1, 1, 1, 1, 1, 1, 1, 1, 1, 0, 1, 1, 1, 1, 1, 1, 1, 1, 1, 1, 1, 1, 1, 0, 0, 0, 0, 0, 0, 0, 0, 0, 0, 0, 0, 0, 0, 0, 0, 0, 0, 0, 0, 0, 0, 0, 0, 0, 0, 0, 0, 0, 0, 0, 0, 0, 0, 0, 0, 0, 0, 0, 0, 0, 1, 0, 0, 0, 0, 0, 0, 0, 0, 0, 0, 0, 0, 0, 0, 0, 0, 0, 0, 0, 0, 0, 0, 0, 0, 0, 0, 0, 0, 0, 0, 0, 0, 0, 0, 0, 0, 0, 0, 0, 0, 0, 0, 0, 0, 0, 0, 0, 0, 0, 0, 0, 0, 0, 0, 0, 0])
me_cube_006.materials.append(mat_material_002)
me_cube_006.materials.append(mat_material_004)
me_cube_006.use_remesh_preserve_volume = False
me_cube_006.use_remesh_preserve_attributes = False
me_cube_006.use_mirror_vertex_groups = False
me_cube_006.update()
me_cube_007 = bpy.data.meshes.new('Cube.007')
me_cube_007.from_pydata([(0.4123, -2.013, 0.9853), (1.025, -0.4406, 0.9853), (1.331, -1.808, -0.8975), (1.331, -1.808, 0.9853), (0.7196, 0.9264, -0.8975), (0.7196, 0.9264, 0.9853), (-0.1992, 0.7209, 0.9853), (-0.1992, 0.7209, -0.8975), (0.7196, 0.9264, 0.0439), (1.025, -0.4406, -0.8975), (1.331, -1.808, 0.0439), (0.4123, -2.013, -0.8975), (0.1066, -0.6461, -0.8975), (0.4123, -2.013, 0.0439), (1.025, -0.4406, 0.0439), (-0.1992, 0.7209, 0.0439), (0.2602, 0.8236, 0.7828), (0.3113, 0.8351, 0.7777), (0.3604, 0.846, 0.7624), (0.4056, 0.8562, 0.7376), (0.4453, 0.865, 0.7043), (0.4778, 0.8723, 0.6636), (0.502, 0.8777, 0.6173), (0.5169, 0.8811, 0.5669), (0.522, 0.8822, 0.5146), (0.5169, 0.8811, 0.4623), (0.502, 0.8777, 0.412), (0.4778, 0.8723, 0.3656), (0.4453, 0.865, 0.325), (0.4056, 0.8562, 0.2916), (0.3604, 0.846, 0.2668), (0.3113, 0.8351, 0.2516), (0.2602, 0.8236, 0.2464), (0.2091, 0.8122, 0.2516), (0.16, 0.8012, 0.2668), (0.1148, 0.7911, 0.2916), (0.0751, 0.7822, 0.325), (0.04256, 0.775, 0.3656), (0.01837, 0.7696, 0.412), (0.003483, 0.7662, 0.4623), (-0.001541, 0.7651, 0.5146), (0.003497, 0.7662, 0.5669), (0.01838, 0.7696, 0.6173), (0.04256, 0.775, 0.6636), (0.07512, 0.7823, 0.7043), (0.1148, 0.7911, 0.7376), (0.16, 0.8012, 0.7624), (0.2091, 0.8122, 0.7777), (-0.1992, 0.7209, 1.927), (0.7196, 0.9264, 1.927), (1.331, -1.808, 1.927), (1.025, -0.4406, 1.927), (0.4123, -2.013, 1.927), (0.6497, -0.9178, 0.7828), (0.7007, -0.9064, 0.7777), (0.7498, -0.8954, 0.7624), (0.7951, -0.8853, 0.7376), (0.8348, -0.8764, 0.7043), (0.8673, -0.8692, 0.6636), (0.8915, -0.8638, 0.6173), (0.9064, -0.8604, 0.5669), (0.9114, -0.8593, 0.5146), (0.9064, -0.8604, 0.4623), (0.8915, -0.8637, 0.412), (0.8673, -0.8692, 0.3656), (0.8348, -0.8764, 0.325), (0.7951, -0.8853, 0.2916), (0.7499, -0.8954, 0.2668), (0.7007, -0.9064, 0.2516), (0.6497, -0.9178, 0.2464), (0.5986, -0.9293, 0.2516), (0.5495, -0.9402, 0.2668), (0.5043, -0.9504, 0.2916), (0.4646, -0.9592, 0.325), (0.432, -0.9665, 0.3656), (0.4078, -0.9719, 0.412), (0.393, -0.9752, 0.4623), (0.3879, -0.9764, 0.5146), (0.393, -0.9752, 0.5669), (0.4079, -0.9719, 0.6173), (0.432, -0.9665, 0.6636), (0.4646, -0.9592, 0.7043), (0.5043, -0.9504, 0.7376), (0.5495, -0.9402, 0.7624), (0.5986, -0.9293, 0.7777), (0.2602, 0.8236, 1.663), (0.2996, 0.8324, 1.659), (0.3374, 0.8409, 1.647), (0.3723, 0.8487, 1.628), (0.4029, 0.8555, 1.602), (0.428, 0.8612, 1.571), (0.4466, 0.8653, 1.535), (0.4581, 0.8679, 1.496), (0.462, 0.8688, 1.456), (0.4581, 0.8679, 1.416), (0.4466, 0.8653, 1.377), (0.428, 0.8612, 1.341), (0.4029, 0.8555, 1.31), (0.3723, 0.8487, 1.284), (0.3374, 0.8409, 1.265), (0.2996, 0.8324, 1.253), (0.2602, 0.8236, 1.249), (0.2208, 0.8148, 1.253), (0.183, 0.8064, 1.265), (0.1481, 0.7986, 1.284), (0.1175, 0.7917, 1.31), (0.09244, 0.7861, 1.341), (0.0738, 0.782, 1.377), (0.06231, 0.7794, 1.416), (0.05843, 0.7785, 1.456), (0.06231, 0.7794, 1.496), (0.07379, 0.782, 1.535), (0.09244, 0.7861, 1.571), (0.1175, 0.7917, 1.602), (0.1481, 0.7986, 1.628), (0.183, 0.8064, 1.647), (0.2208, 0.8148, 1.659), (0.594, -0.6688, 1.663), (0.6333, -0.66, 1.659), (0.6712, -0.6516, 1.647), (0.7061, -0.6438, 1.628), (0.7367, -0.6369, 1.602), (0.7617, -0.6313, 1.571), (0.7804, -0.6271, 1.535), (0.7919, -0.6246, 1.496), (0.7957, -0.6237, 1.456), (0.7919, -0.6246, 1.416), (0.7804, -0.6272, 1.377), (0.7617, -0.6313, 1.341), (0.7366, -0.6369, 1.31), (0.7061, -0.6438, 1.284), (0.6712, -0.6516, 1.265), (0.6333, -0.66, 1.253), (0.594, -0.6688, 1.249), (0.5546, -0.6776, 1.253), (0.5168, -0.6861, 1.265), (0.4819, -0.6939, 1.284), (0.4513, -0.7007, 1.31), (0.4262, -0.7064, 1.341), (0.4076, -0.7105, 1.377), (0.3961, -0.7131, 1.416), (0.3922, -0.714, 1.456), (0.3961, -0.7131, 1.496), (0.4076, -0.7105, 1.535), (0.4262, -0.7064, 1.571), (0.4513, -0.7007, 1.602), (0.4819, -0.6939, 1.628), (0.5168, -0.6861, 1.647), (0.5546, -0.6776, 1.659), (0.2602, 0.8236, -0.2374), (0.2962, 0.8317, -0.2411), (0.3309, 0.8395, -0.2519), (0.3629, 0.8466, -0.2694), (0.3909, 0.8529, -0.2929), (0.4138, 0.858, -0.3216), (0.4309, 0.8618, -0.3543), (0.4415, 0.8642, -0.3899), (0.445, 0.865, -0.4268), (0.4414, 0.8642, -0.4637), (0.4309, 0.8618, -0.4993), (0.4138, 0.858, -0.532), (0.3909, 0.8529, -0.5607), (0.3629, 0.8466, -0.5842), (0.3309, 0.8395, -0.6017), (0.2962, 0.8317, -0.6125), (0.2602, 0.8236, -0.6162), (0.2241, 0.8156, -0.6125), (0.1895, 0.8078, -0.6017), (0.1575, 0.8007, -0.5842), (0.1295, 0.7944, -0.5607), (0.1065, 0.7893, -0.532), (0.08946, 0.7855, -0.4993), (0.07894, 0.7831, -0.4637), (0.07541, 0.7823, -0.4268), (0.07897, 0.7831, -0.3899), (0.08947, 0.7855, -0.3543), (0.1065, 0.7893, -0.3216), (0.1295, 0.7944, -0.2929), (0.1575, 0.8007, -0.2693), (0.1895, 0.8078, -0.2519), (0.2242, 0.8156, -0.2411), (0.6027, -0.7077, -0.2374), (0.6387, -0.6997, -0.2411), (0.6734, -0.6919, -0.2519), (0.7054, -0.6848, -0.2694), (0.7334, -0.6785, -0.2929), (0.7563, -0.6734, -0.3216), (0.7734, -0.6696, -0.3543), (0.7839, -0.6672, -0.3899), (0.7875, -0.6664, -0.4268), (0.7839, -0.6672, -0.4637), (0.7734, -0.6696, -0.4993), (0.7563, -0.6734, -0.532), (0.7333, -0.6785, -0.5607), (0.7053, -0.6848, -0.5842), (0.6734, -0.6919, -0.6017), (0.6387, -0.6997, -0.6125), (0.6027, -0.7077, -0.6162), (0.5666, -0.7158, -0.6125), (0.5319, -0.7236, -0.6017), (0.5, -0.7307, -0.5842), (0.472, -0.737, -0.5607), (0.449, -0.7421, -0.532), (0.432, -0.7459, -0.4993), (0.4214, -0.7483, -0.4637), (0.4179, -0.7491, -0.4268), (0.4215, -0.7483, -0.3899), (0.432, -0.7459, -0.3543), (0.449, -0.7421, -0.3216), (0.472, -0.737, -0.2929), (0.5, -0.7307, -0.2693), (0.532, -0.7236, -0.2519), (0.5666, -0.7158, -0.2411), (0.1125, -0.6725, 0.0439), (0.1082, -0.6536, 1.927), (0.1103, -0.663, 0.9853), (0.8947, -2.014, -1.003), (0.2371, 0.9269, -1.003), (0.2371, 0.9269, 2.033), (0.8947, -2.014, 2.033), (0.5807, 0.3292, -1.802), (1.566, -2.17, -1.825), (1.729, 0.266, -0.7746), (1.42, 0.06499, -1.946), (1.216, 1.316, -0.7358), (2.063, -1.218, -0.7808), (1.6, 1.289, 3.406), (1.461, 0.9454, 4.213), (1.138, 1.4, 3.965), (1.945, -0.4541, 4.615), (1.765, 0.3284, 4.529), (1.691, -1.135, -1.94), (0.5631, 0.2005, -2.428), (1.703, 1.349, 2.987), (1.374, 1.893, 2.992), (2.51, -2.233, 2.977), (2.473, -1.383, 2.985), (2.137, -0.408, 3.413), (2.248, -0.3819, 2.991), (2.03, 0.586, 2.99), (0.3323, 1.659, 2.807), (0.5107, -0.3604, -2.594), (0.7679, 0.1039, 4.472), (0.9485, -0.6786, 4.557), (0.4848, 1.253, 3.999), (0.6104, 0.7539, 4.257), (0.5939, -0.7434, -2.695), (0.4924, 0.5627, -2.215), (0.9063, -2.026, -2.215), (1.254, -1.325, 0.5343), (1.121, -1.463, 4.468), (1.257, -2.116, 4.249), (1.391, -3.046, 2.795), (1.357, -2.62, 3.988), (1.384, -2.863, 3.454), (1.158, -2.661, -0.6995), (0.2556, 1.782, 1.67), (0.4048, 1.487, 3.466), (0.3855, 1.435, -0.7203), (1.376, -3.195, 1.656), (0.7205, -1.29, -2.598), (2.117, -1.238, 4.525), (2.107, -1.925, 4.205), (2.379, -2.172, 3.396), (2.433, -2.812, 2.979), (2.304, -0.3658, 1.688), (1.787, 1.245, 1.698), (0.9218, -2.315, -1.792), (2.567, -2.22, 1.689), (2.01, -2.473, 3.955), (2.351, -1.361, 3.409), (2.282, -2.66, 3.408), (1.076, -2.433, -1.906), (2.526, -1.354, 1.685), (2.042, -2.351, -0.7457), (1.424, 1.94, 1.71), (1.303, 1.689, 3.42), (1.927, 0.5215, 3.407), (1.509, -2.808, -0.74), (2.092, 0.5759, 1.69), (0.8766, 0.8899, -1.817), (2.497, -2.827, 1.697), (0.8046, -2.164, -2.067), (1.693, -3.126, 0.4838), (0.4588, 1.017, -1.905), (1.104, -0.6565, 0.5361), (1.354, -1.403, 3.453), (0.8609, 0.8071, 3.457), (1.18, -0.6321, 3.455), (1.504, -2.049, 3.449), (1.004, 0.1552, 3.457), (1.405, -1.387, 2.799), (0.8112, 0.7932, 2.809), (1.232, -0.6235, 2.801), (1.451, -2.05, 2.801), (1.056, 0.1657, 2.803), (1.327, -1.396, 1.661), (0.7329, 0.7708, 1.672), (1.158, -0.646, 1.663), (1.368, -2.052, 1.665), (0.9795, 0.1465, 1.665), (0.3089, 1.111, -0.6893), (0.2182, 0.8102, -1.784), (0.5952, -1.432, -2.397), (0.7008, -1.862, -2.266), (1.543, -1.445, 4.785), (0.9853, 0.9778, 4.446), (1.157, 0.2674, 4.789), (1.355, -0.5878, 4.883), (1.692, -2.159, 4.437), (1.839, -3.175, 2.848), (1.807, -3.317, 1.604), (0.2204, 0.2715, -2.277), (0.1822, 0.4887, -2.164), (0.5946, 2.069, 1.619), (0.4442, -0.7771, -2.494), (0.3222, -0.2201, -2.361), (0.848, 1.523, 4.164), (0.7588, 0.5529, -2.115), (0.6814, 1.967, 2.862), (0.7606, 1.779, 3.581), (1.553, -0.5306, -1.968), (1.891, -0.4587, -0.7996), (1.801, -2.709, 4.152), (1.831, -2.975, 3.568), (1.211, -0.1627, -2.522), (1.335, -1.491, 4.796), (0.7773, 0.931, 4.456), (0.9494, 0.2205, 4.8), (1.483, -2.206, 4.448), (1.631, -3.222, 2.858), (1.001, 0.2204, -2.376), (1.198, 0.573, -1.854), (0.3865, 2.023, 1.629), (1.496, 0.7811, -0.7432), (1.296, -1.826, -2.171), (0.4733, 1.92, 2.872), (1.409, -1.589, -2.364), (1.593, -2.756, 4.163), (1.425, -1.112, -2.453), (1.147, -0.6347, 4.893), (1.302, -0.5838, -2.593), (1.599, -3.364, 1.615), (1.729, -1.785, -1.86), (0.6399, 1.476, 4.174), (0.5525, 1.732, 3.592), (2.095, -1.885, -0.7637), (1.623, -3.021, 3.579), (0.3917, 1.791, 0.5067), (2.391, -2.579, 0.4731), (0.6889, -0.1395, -1.804), (0.8203, -0.7194, -1.806), (0.94, -1.255, -1.807), (0.8347, -1.758, -2.431), (1.04, -1.71, -1.807), (0.6589, 0.4101, -0.6871), (0.8486, -0.07021, -0.6925), (1.148, -1.761, -0.6929), (0.9859, -0.6798, -0.6942), (1.116, -1.257, -0.6957), (0.3072, 0.983, -1.897), (1.349, -2.844, -0.7318), (1.228, -2.398, -1.914), (0.8751, -1.222, -2.606), (0.5456, 1.472, -0.7285), (1.076, -2.024, -2.223), (0.2994, 0.6666, -2.206), (0.7555, -0.707, -2.672), (0.6623, -0.2789, -2.603), (0.3869, 0.2294, -2.42), (0.9978, -1.728, -2.437), (0.5772, 1.833, 0.4972), (1.435, 1.67, 0.4846), (1.291, -1.91, 0.5375), (2.453, -2.038, 0.4522), (1.508, -3.168, 0.4933), (1.306, -2.966, 0.5299), (0.9447, 0.04993, 0.538), (2.216, -0.3858, 0.4106), (2.416, -1.266, 0.4324), (0.7249, 0.6065, 0.5443), (0.291, 1.545, 0.542), (1.758, 1.051, 0.476), (2.029, 0.4539, 0.4397), (1.537, -3.285, 1.145), (0.5695, 1.981, 1.149), (1.451, 1.852, 1.207), (1.341, -3.221, 1.186), (2.097, 0.5779, 1.156), (1.794, 1.247, 1.197), (0.9408, 0.1383, 1.196), (1.33, -2.06, 1.195), (1.743, -3.232, 1.135), (0.6942, 0.7627, 1.203), (2.531, -1.352, 1.148), (0.2128, 1.792, 1.2), (2.487, -2.749, 1.194), (1.119, -0.6541, 1.193), (0.3528, 1.972, 1.16), (1.288, -1.404, 1.191), (2.573, -2.218, 1.17), (2.308, -0.3641, 1.124), (2.156, -0.399, 1.645), (2.39, -1.359, 1.593), (1.964, 0.5474, 1.677), (2.162, -0.397, 1.122), (1.939, 0.5425, 1.155), (2.374, -1.387, 1.147)], [], [(15, 6, 40, 39, 38, 37, 36, 35, 34, 33, 32, 31, 30, 29, 28, 27, 26, 25, 24, 5, 8), (14, 1, 3, 10), (12, 9, 2, 216, 11), (7, 217, 4, 9, 12), (2, 10, 13, 11, 216), (10, 3, 0, 13), (9, 14, 10, 2), (4, 8, 14, 9), (8, 5, 1, 14), (7, 15, 173, 172, 171, 170, 169, 168, 167, 166, 165, 164, 163, 162, 161, 160, 159, 158, 157, 8, 4, 217), (27, 28, 65, 64), (5, 24, 23, 22, 21, 20, 19, 18, 17, 16, 47, 46, 45, 44, 43, 42, 41, 40, 6), (5, 6, 48, 109, 108, 107, 106, 105, 104, 103, 102, 101, 100, 99, 98, 97, 96, 95, 94, 93, 49), (3, 1, 51, 50), (1, 5, 49, 51), (0, 3, 50, 219, 52), (78, 79, 80, 81, 82, 83, 84, 53, 54, 55, 56, 57, 58, 59, 60, 61, 62, 63, 64, 65, 66, 67, 68, 69, 70, 71, 72, 73, 74, 75, 76, 77), (41, 42, 79, 78), (28, 29, 66, 65), (42, 43, 80, 79), (29, 30, 67, 66), (16, 17, 54, 53), (43, 44, 81, 80), (30, 31, 68, 67), (17, 18, 55, 54), (44, 45, 82, 81), (31, 32, 69, 68), (18, 19, 56, 55), (45, 46, 83, 82), (32, 33, 70, 69), (19, 20, 57, 56), (46, 47, 84, 83), (33, 34, 71, 70), (20, 21, 58, 57), (47, 16, 53, 84), (34, 35, 72, 71), (21, 22, 59, 58), (35, 36, 73, 72), (22, 23, 60, 59), (36, 37, 74, 73), (23, 24, 61, 60), (37, 38, 75, 74), (24, 25, 62, 61), (38, 39, 76, 75), (25, 26, 63, 62), (39, 40, 77, 76), (26, 27, 64, 63), (40, 41, 78, 77), (142, 143, 144, 145, 146, 147, 148, 117, 118, 119, 120, 121, 122, 123, 124, 125, 126, 127, 128, 129, 130, 131, 132, 133, 134, 135, 136, 137, 138, 139, 140, 141), (49, 93, 92, 91, 90, 89, 88, 87, 86, 85, 116, 115, 114, 113, 112, 111, 110, 109, 48, 218), (92, 93, 125, 124), (106, 107, 139, 138), (93, 94, 126, 125), (107, 108, 140, 139), (94, 95, 127, 126), (108, 109, 141, 140), (95, 96, 128, 127), (109, 110, 142, 141), (96, 97, 129, 128), (110, 111, 143, 142), (97, 98, 130, 129), (111, 112, 144, 143), (98, 99, 131, 130), (85, 86, 118, 117), (112, 113, 145, 144), (99, 100, 132, 131), (86, 87, 119, 118), (113, 114, 146, 145), (100, 101, 133, 132), (87, 88, 120, 119), (114, 115, 147, 146), (101, 102, 134, 133), (88, 89, 121, 120), (115, 116, 148, 147), (102, 103, 135, 134), (89, 90, 122, 121), (116, 85, 117, 148), (103, 104, 136, 135), (90, 91, 123, 122), (104, 105, 137, 136), (91, 92, 124, 123), (105, 106, 138, 137), (8, 157, 156, 155, 154, 153, 152, 151, 150, 149, 180, 179, 178, 177, 176, 175, 174, 173, 15), (159, 160, 192, 191), (206, 207, 208, 209, 210, 211, 212, 181, 182, 183, 184, 185, 186, 187, 188, 189, 190, 191, 192, 193, 194, 195, 196, 197, 198, 199, 200, 201, 202, 203, 204, 205), (173, 174, 206, 205), (160, 161, 193, 192), (174, 175, 207, 206), (161, 162, 194, 193), (175, 176, 208, 207), (162, 163, 195, 194), (149, 150, 182, 181), (176, 177, 209, 208), (163, 164, 196, 195), (150, 151, 183, 182), (177, 178, 210, 209), (164, 165, 197, 196), (151, 152, 184, 183), (178, 179, 211, 210), (165, 166, 198, 197), (152, 153, 185, 184), (179, 180, 212, 211), (166, 167, 199, 198), (153, 154, 186, 185), (180, 149, 181, 212), (167, 168, 200, 199), (154, 155, 187, 186), (168, 169, 201, 200), (155, 156, 188, 187), (169, 170, 202, 201), (156, 157, 189, 188), (170, 171, 203, 202), (157, 158, 190, 189), (171, 172, 204, 203), (158, 159, 191, 190), (172, 173, 205, 204), (6, 215, 214, 48), (13, 0, 215, 213), (7, 12, 213, 15), (50, 51, 214, 52, 219), (12, 11, 13, 213), (213, 215, 6, 15), (214, 51, 49, 218, 48), (214, 215, 0, 52), (238, 237, 270, 236), (236, 270, 263, 235), (270, 261, 262, 263), (273, 236, 235, 268), (275, 234, 233, 266), (276, 228, 227, 226), (277, 230, 229, 237), (279, 239, 238, 265), (317, 306, 227, 228), (315, 351, 350, 316), (308, 305, 261, 229), (305, 309, 262, 261), (324, 310, 264, 271), (306, 307, 230, 227), (220, 350, 356, 355), (307, 308, 229, 230), (309, 323, 269, 262), (310, 311, 281, 264), (302, 220, 355, 301), (250, 286, 289, 251), (314, 319, 234, 275), (344, 345, 257, 244), (319, 320, 276, 234), (351, 315, 303, 352), (323, 324, 271, 269), (237, 229, 261, 270), (235, 263, 271, 264), (263, 262, 269, 271), (316, 350, 220, 312), (312, 220, 302, 313), (265, 238, 236, 273), (223, 222, 322, 321), (234, 276, 226, 233), (239, 277, 237, 238), (233, 226, 277, 239), (226, 227, 230, 277), (280, 224, 334, 332), (231, 225, 346, 343), (266, 233, 239, 279), (321, 322, 225, 231), (268, 235, 264, 281), (332, 334, 222, 223), (343, 346, 274, 221), (337, 343, 221, 335), (331, 332, 223, 325), (325, 223, 321, 341), (318, 280, 332, 331), (251, 289, 254, 253), (243, 288, 286, 250), (341, 321, 231, 339), (339, 231, 343, 337), (368, 232, 331, 325), (367, 368, 325, 341), (290, 288, 243, 242), (286, 288, 293, 291), (289, 286, 291, 294), (244, 257, 287, 245), (287, 290, 242, 245), (254, 289, 294, 252), (240, 292, 287, 257), (292, 295, 290, 287), (291, 293, 298, 296), (295, 293, 288, 290), (252, 294, 299, 259), (294, 291, 296, 299), (256, 297, 292, 240), (297, 300, 295, 292), (232, 247, 318, 331), (300, 298, 293, 295), (363, 367, 341, 339), (362, 365, 335, 221), (247, 284, 280, 318), (278, 362, 221, 274), (284, 364, 224, 280), (338, 347, 324, 323), (336, 345, 320, 319), (228, 276, 320, 317), (333, 336, 319, 314), (330, 342, 311, 310), (329, 338, 323, 309), (328, 340, 308, 307), (327, 328, 307, 306), (347, 330, 310, 324), (326, 329, 309, 305), (340, 326, 305, 308), (344, 327, 306, 317), (244, 245, 327, 344), (243, 250, 326, 340), (250, 251, 329, 326), (254, 252, 330, 347), (245, 242, 328, 327), (242, 243, 340, 328), (251, 253, 338, 329), (252, 259, 342, 330), (256, 240, 336, 333), (240, 257, 345, 336), (253, 254, 347, 338), (385, 398, 333, 314), (317, 320, 345, 344), (381, 348, 258, 301), (374, 349, 274, 346), (371, 372, 224, 364), (249, 285, 358, 359), (383, 378, 322, 222), (349, 283, 278, 274), (283, 375, 361, 278), (285, 377, 356, 358), (372, 382, 334, 224), (376, 373, 357, 255), (379, 374, 346, 225), (375, 376, 255, 361), (377, 380, 355, 356), (378, 379, 225, 322), (380, 381, 301, 355), (382, 383, 222, 334), (350, 351, 358, 356), (337, 370, 363, 339), (241, 369, 232, 368), (246, 241, 368, 367), (369, 366, 247, 232), (337, 335, 365, 370), (260, 246, 367, 363), (272, 248, 365, 362), (366, 360, 284, 247), (361, 272, 362, 278), (360, 258, 364, 284), (302, 301, 258, 360), (255, 267, 272, 361), (313, 302, 360, 366), (315, 246, 260, 303), (312, 313, 366, 369), (315, 316, 241, 246), (316, 312, 369, 241), (370, 353, 260, 363), (370, 365, 248, 353), (399, 391, 299, 296), (351, 352, 359, 358), (357, 354, 267, 255), (357, 359, 352, 354), (352, 303, 304, 354), (304, 303, 260, 353), (282, 267, 354, 304), (267, 282, 248, 272), (304, 353, 248, 282), (359, 357, 373, 249), (389, 388, 383, 382), (393, 395, 381, 380), (390, 393, 380, 377), (384, 387, 376, 375), (394, 400, 374, 379), (387, 391, 373, 376), (386, 389, 382, 372), (397, 390, 377, 285), (392, 384, 375, 283), (396, 392, 283, 349), (399, 397, 285, 249), (385, 386, 372, 371), (400, 396, 349, 374), (395, 398, 348, 381), (256, 333, 398, 395), (268, 281, 396, 400), (314, 275, 386, 385), (296, 298, 397, 399), (273, 403, 402, 265), (281, 311, 392, 396), (311, 342, 384, 392), (298, 300, 390, 397), (275, 266, 389, 386), (259, 299, 391, 387), (273, 268, 400, 394), (342, 259, 387, 384), (300, 297, 393, 390), (297, 256, 395, 393), (266, 279, 388, 389), (249, 373, 391, 399), (371, 364, 258, 348, 398, 385), (388, 279, 404, 406), (405, 401, 388, 406), (273, 394, 407, 403), (388, 401, 378, 383), (405, 407, 394, 401), (404, 402, 405, 406), (402, 403, 407, 405), (394, 379, 378, 401), (265, 402, 404, 279)])
me_cube_007.polygons.foreach_set('use_smooth', [True] * 309)
me_cube_007.polygons.foreach_set('material_index', [1, 0, 1, 1, 1, 1, 0, 0, 0, 1, 1, 1, 1, 0, 0, 1, 1, 1, 1, 1, 1, 1, 1, 1, 1, 1, 1, 1, 1, 1, 1, 1, 1, 1, 1, 1, 1, 1, 1, 1, 1, 1, 1, 1, 1, 1, 1, 1, 1, 1, 1, 1, 1, 1, 1, 1, 1, 1, 1, 1, 1, 1, 1, 1, 1, 1, 1, 1, 1, 1, 1, 1, 1, 1, 1, 1, 1, 1, 1, 1, 1, 1, 1, 1, 1, 1, 1, 1, 1, 1, 1, 1, 1, 1, 1, 1, 1, 1, 1, 1, 1, 1, 1, 1, 1, 1, 1, 1, 1, 1, 1, 1, 1, 1, 1, 1, 1, 1, 1, 1, 1, 1, 1, 1, 0, 0, 0, 0, 0, 0, 0, 0, 0, 0, 0, 0, 0, 0, 0, 0, 0, 0, 0, 0, 0, 0, 0, 0, 0, 0, 0, 0, 0, 0, 0, 0, 0, 0, 0, 0, 0, 0, 0, 0, 0, 0, 0, 0, 0, 0, 0, 0, 0, 0, 0, 0, 0, 0, 0, 0, 0, 0, 0, 0, 0, 0, 0, 0, 0, 0, 0, 0, 0, 0, 0, 0, 0, 0, 0, 0, 0, 0, 0, 0, 0, 0, 0, 0, 0, 0, 0, 0, 0, 0, 0, 0, 0, 0, 0, 0, 0, 0, 0, 0, 0, 0, 0, 0, 0, 0, 0, 0, 0, 0, 0, 0, 0, 0, 0, 0, 0, 0, 0, 0, 0, 0, 0, 0, 0, 0, 0, 0, 0, 0, 0, 0, 0, 0, 0, 0, 0, 0, 0, 0, 0, 0, 0, 0, 0, 0, 0, 0, 0, 0, 0, 0, 0, 0, 0, 0, 0, 0, 0, 0, 0, 0, 0, 0, 0, 0, 0, 0, 0, 0, 0, 0, 0, 0, 0, 0, 0, 0, 0, 0, 0, 0, 0, 0, 0])
me_cube_007.materials.append(mat_material_005)
me_cube_007.materials.append(mat_material_008)
me_cube_007.use_remesh_preserve_volume = False
me_cube_007.use_remesh_preserve_attributes = False
me_cube_007.use_mirror_vertex_groups = False
me_cube_007.update()

# ---- objects
ob_point_001 = bpy.data.objects.new('Point.001', light_point_001)
ob_point = bpy.data.objects.new('Point', light_point)
ob_sun = bpy.data.objects.new('Sun', light_sun)
ob_cube_004 = bpy.data.objects.new('Cube.004', me_cube_008)
ob_circle_002 = bpy.data.objects.new('Circle.002', me_circle_002)
ob_eye = bpy.data.objects.new('eye', me_cube_005)
ob_cube_002 = bpy.data.objects.new('Cube.002', me_cube_006)
ob_cube_003 = bpy.data.objects.new('Cube.003', me_cube_007)

# ---- transforms, parenting, visibility, modifiers, constraints
ob_point_001.location = (-1.264, -2.82, 1.739)
ob_point_001.lineart.crease_threshold = 0.0
ob_point.location = (-0.2089, 3.782, 3.136)
ob_point.lineart.crease_threshold = 0.0
ob_sun.location = (0.1401, 2.244, 1.973)
ob_sun.lineart.crease_threshold = 0.0
ob_cube_004.location = (0.0, 0.0, 2.0)
ob_cube_004.lineart.crease_threshold = 0.0
_m = ob_cube_004.modifiers.new('Mirror', 'MIRROR')
_m.use_clip = True
ob_circle_002.location = (3.041, 7.496, 2.263)
ob_circle_002.rotation_euler = (1.571, -0.0, 0.0)
ob_circle_002.scale = (0.2397, 0.2397, 0.2397)
ob_circle_002.hide_viewport = True
ob_circle_002.lineart.crease_threshold = 0.0
ob_eye.location = (2.205, 0.8997, -1.265)
ob_eye.lineart.crease_threshold = 0.0
ob_cube_002.location = (0.8039, 0.9928, 0.3843)
ob_cube_002.rotation_euler = (-0.1978, 0.3066, -0.01128)
ob_cube_002.scale = (0.134, 0.134, 0.134)
ob_cube_002.lineart.crease_threshold = 0.0
_m = ob_cube_002.modifiers.new('Mirror', 'MIRROR')
_m.mirror_object = ob_cube_004
ob_cube_003.location = (1.659, 0.4086, 0.9778)
ob_cube_003.scale = (0.296, 0.296, 0.296)
ob_cube_003.lineart.crease_threshold = 0.0
_m = ob_cube_003.modifiers.new('Mirror', 'MIRROR')
_m.mirror_object = ob_cube_004

# ---- collection membership
col_collection_1.objects.link(ob_point_001)
col_collection_1.objects.link(ob_point)
col_collection_1.objects.link(ob_sun)
col_collection_1.objects.link(ob_cube_004)
col_collection_1.objects.link(ob_circle_002)
col_collection_1.objects.link(ob_eye)
col_collection_1.objects.link(ob_cube_002)
col_collection_1.objects.link(ob_cube_003)

# ---- scene / render settings (as saved in the file)
scene.frame_start = 1; scene.frame_end = 250; scene.frame_set(21)
scene.render.engine = 'BLENDER_EEVEE_NEXT'
scene.render.resolution_percentage = 50
scene.render.dither_intensity = 0.0
scene.cycles.use_denoising = False
scene.cycles.samples = 128
scene.cycles.sampling_pattern = 'TABULATED_SOBOL'
scene.cycles.use_adaptive_sampling = False
scene.cycles.use_light_tree = False
scene.cycles.blur_glossy = 0.0
scene.cycles.sample_clamp_indirect = 0.0
scene.view_settings.view_transform = 'Standard'
bpy.context.view_layer.update()

# ---- added for rendering (the .blend has no active camera): camera
cam_auto = bpy.data.cameras.new('AutoCamera')
cam_auto.lens = 50.0
cam_auto.sensor_width = 36.0
cam_auto.clip_end = 1000.0
ob_auto_camera = bpy.data.objects.new('AutoCamera', cam_auto)
scene.collection.objects.link(ob_auto_camera)
ob_auto_camera.location = (6.64179, -7.979, 6.9025)
ob_auto_camera.rotation_euler = (1.09748, -7.21219e-08, 0.694738)
scene.camera = ob_auto_camera
bpy.context.view_layer.update()
